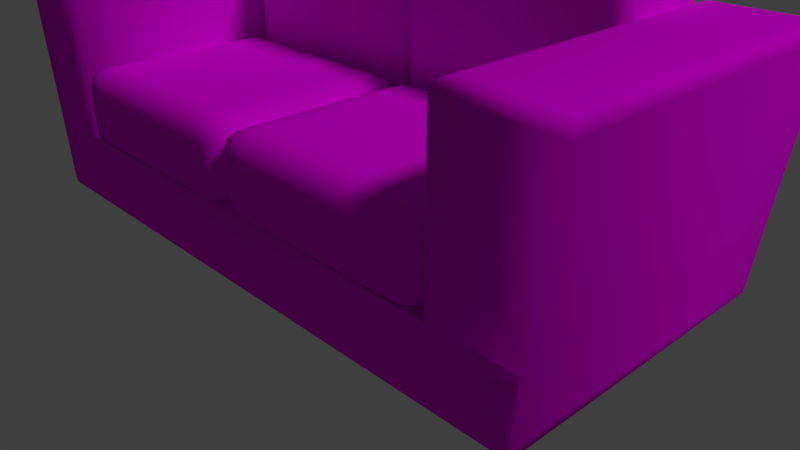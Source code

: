 # Source: sofa.blend  (saved by Blender 2.78.0; exported with 4.5.12 LTS)
import bpy
from mathutils import Matrix  # noqa: F401  (used for matrix-valued properties, if any)

bpy.ops.wm.read_factory_settings(use_empty=True)
scene = bpy.context.scene
scene.name = 'Scene'

# ---- collections
col_collection_1 = bpy.data.collections.new('Collection 1'); scene.collection.children.link(col_collection_1)

# ---- images (referenced by path relative to the original .blend; pixels are not part of the script)
import os
ASSET_DIR = os.environ.get("B2B_ASSET_DIR", "")  # directory of the original .blend (textures are referenced by path, not embedded)
HERE = os.path.dirname(os.path.abspath(__file__))  # packed textures are extracted next to this script under _unpacked/

def load_image(name, relpath, width, height, colorspace="sRGB"):
    """Load a texture the original file referenced (path relative to the .blend, or extracted next to this script)."""
    p = next((c for c in (os.path.join(HERE, relpath), os.path.join(ASSET_DIR, relpath)) if relpath and os.path.exists(c)), "")
    if p:
        img = bpy.data.images.load(p, check_existing=True)
        img.name = name
    else:  # same state as the original file: an image datablock whose file is absent (Cycles renders it pink)
        img = bpy.data.images.new(name, width, height)
        img.source = "FILE"
        img.filepath = "//" + (relpath or name)
    img.colorspace_settings.name = colorspace
    return img
img_untitled = load_image('Untitled', 'SinisterSofaTile.png', 1024, 1024, 'sRGB')

# ---- materials (node trees are filled in below, after node groups)
mat_material = bpy.data.materials.new('Material')
mat_material.alpha_threshold = 0.0
mat_material.roughness = 0.5
mat_material.line_color = (0.0, 0.0, 0.0, 1.0)

# ---- material node trees
mat_material.use_nodes = True; mat_material.node_tree.nodes.clear()
_N = mat_material.node_tree.nodes; _L = mat_material.node_tree.links
n0 = _N.new('ShaderNodeOutputMaterial'); n0.name = 'Material Output'; n0.location = (300, 300)
n1 = _N.new('ShaderNodeBsdfDiffuse'); n1.name = 'Diffuse BSDF'; n1.location = (10, 300)
n2 = _N.new('ShaderNodeTexImage'); n2.name = 'Image Texture'; n2.location = (-180, 300)
n2.width = 140
n2.image = img_untitled
_L.new(n1.outputs[0], n0.inputs[0])
_L.new(n2.outputs[0], n1.inputs[0])
n0.is_active_output = True

# ---- world
world_world = bpy.data.worlds.new('World'); scene.world = world_world
world_world.color = (0.05088, 0.05088, 0.05088)
world_world.use_sun_shadow = False
world_world.sun_shadow_jitter_overblur = 0.0
world_world.cycles.sampling_method = 'MANUAL'

# ---- cameras
cam_camera = bpy.data.cameras.new('Camera')
cam_camera.clip_end = 100.0
cam_camera.lens = 35.0
cam_camera.sensor_width = 32.0
cam_camera.sensor_height = 18.0
cam_camera.ortho_scale = 7.314
cam_camera.dof.focus_distance = 0.0

# ---- lights
light_lamp = bpy.data.lights.new('Lamp', 'SUN')
light_lamp.transmission_factor = 0.0
light_lamp.cutoff_distance = 30.0
light_lamp.angle = 0.1993
light_lamp.energy = 1.0
light_lamp.shadow_buffer_clip_start = 1.001
light_lamp.shadow_soft_size = 0.1
light_lamp.shadow_cascade_max_distance = 1000.0

# ---- meshes
me_base = bpy.data.meshes.new('Base')
me_base.from_pydata([(-3.0, -2.0, 1.0), (-3.0, 2.0, 0.0), (-4.108, -2.0, 1.0), (-4.108, 2.0, 1.0), (-3.0, 0.6, 0.0), (-4.108, 0.6, 1.0), (-3.0, 0.6, 3.036), (-3.165, 0.6, 3.2), (-3.022, 0.6, 3.118), (-3.082, 0.6, 3.178), (-3.165, -1.835, 3.2), (-3.0, -2.0, 3.036), (-3.082, -1.918, 3.178), (-3.022, -1.978, 3.118), (-3.165, 1.835, 3.2), (-3.0, 2.0, 3.036), (-3.082, 1.918, 3.178), (-3.022, 1.978, 3.118), (-4.354, 2.0, 3.036), (-4.209, 1.835, 3.2), (-4.342, 1.978, 3.118), (-4.289, 1.918, 3.178), (-4.209, -1.835, 3.2), (-4.354, -2.0, 3.036), (-4.289, -1.918, 3.178), (-4.342, -1.978, 3.118), (-4.354, 0.6, 3.036), (-4.209, 0.6, 3.2), (-4.342, 0.6, 3.118), (-4.289, 0.6, 3.178), (-3.788, -1.788, 0.0), (-4.023, -2.0, 0.2109), (-3.909, -1.908, 0.006917), (-4.003, -1.993, 0.09151), (-3.788, 2.0, 0.0), (-4.023, 2.0, 0.2109), (-3.909, 2.0, 0.006915), (-4.003, 2.0, 0.0915), (-3.0, -1.788, 0.0), (-3.0, -2.0, 0.2109), (-3.0, -1.908, 0.006917), (-3.0, -1.993, 0.09151), (-3.788, 0.6, 0.0), (-4.023, 0.6, 0.2109), (-3.909, 0.6, 0.006917), (-4.003, 0.6, 0.09151), (3.0, -2.0, 1.0), (3.0, 2.0, 0.0), (4.108, -2.0, 1.0), (4.108, 2.0, 1.0), (0.0, 2.0, 0.0), (0.0, -2.0, 1.0), (3.0, 0.6, 0.0), (4.108, 0.6, 1.0), (0.0, 0.6, 0.0), (3.0, 0.6, 3.036), (3.165, 0.6, 3.2), (3.022, 0.6, 3.118), (3.082, 0.6, 3.178), (3.165, -1.835, 3.2), (3.0, -2.0, 3.036), (3.082, -1.918, 3.178), (3.022, -1.978, 3.118), (3.165, 1.835, 3.2), (3.0, 2.0, 3.036), (3.082, 1.918, 3.178), (3.022, 1.978, 3.118), (4.354, 2.0, 3.036), (4.209, 1.835, 3.2), (4.342, 1.978, 3.118), (4.289, 1.918, 3.178), (4.209, -1.835, 3.2), (4.354, -2.0, 3.036), (4.289, -1.918, 3.178), (4.342, -1.978, 3.118), (4.354, 0.6, 3.036), (4.209, 0.6, 3.2), (4.342, 0.6, 3.118), (4.289, 0.6, 3.178), (3.788, -1.788, 0.0), (4.023, -2.0, 0.2109), (3.909, -1.908, 0.006917), (4.003, -1.993, 0.09151), (3.788, 2.0, 0.0), (4.023, 2.0, 0.2109), (3.909, 2.0, 0.006915), (4.003, 2.0, 0.0915), (3.0, -1.788, 0.0), (3.0, -2.0, 0.2109), (3.0, -1.908, 0.006917), (3.0, -1.993, 0.09151), (0.0, -2.0, 0.2109), (0.0, -1.788, 0.0), (0.0, -1.993, 0.09151), (0.0, -1.908, 0.006918), (3.788, 0.6, 0.0), (4.023, 0.6, 0.2109), (3.909, 0.6, 0.006917), (4.003, 0.6, 0.09151), (-3.0, 1.668, 1.0), (-2.668, 2.0, 1.0), (-3.0, 2.0, 0.6676), (-3.332, 2.0, 1.0), (-3.0, 2.0, 1.332), (-2.989, 1.856, 1.0), (-2.856, 1.989, 1.0), (-2.668, 0.6, 1.0), (-3.0, 0.9324, 1.0), (-3.0, 0.6, 1.332), (-3.0, 0.2676, 1.0), (-2.856, 0.6109, 1.0), (-2.989, 0.7442, 1.0), (-3.0, 0.9324, 3.453), (-2.668, 0.6, 3.453), (-2.668, 0.9324, 3.785), (-2.988, 0.7393, 3.453), (-2.988, 0.9324, 3.646), (-2.972, 0.7358, 3.649), (-2.668, 0.612, 3.646), (-2.861, 0.6121, 3.453), (-2.864, 0.6275, 3.649), (-2.861, 0.9324, 3.773), (-2.668, 0.7393, 3.773), (-2.864, 0.7358, 3.758), (-3.0, 1.668, 3.453), (-2.668, 2.0, 3.785), (-2.989, 1.856, 3.641), (-2.856, 1.989, 3.774), (2.668, 2.0, 1.0), (3.0, 1.668, 1.0), (3.0, 2.0, 1.332), (3.332, 2.0, 1.0), (3.0, 2.0, 0.6676), (2.856, 1.989, 1.0), (2.989, 1.856, 1.0), (-0.3324, 2.0, 1.0), (0.3324, 2.0, 1.0), (1.222e-10, 1.952, 0.7956), (-0.1044, 1.952, 1.109), (0.1044, 1.952, 1.109), (3.0, 0.9324, 1.0), (2.668, 0.6, 1.0), (3.0, 0.2676, 1.0), (3.0, 0.6, 1.332), (2.989, 0.7442, 1.0), (2.856, 0.6109, 1.0), (0.3324, 0.6, 1.0), (-0.3324, 0.6, 1.0), (0.1044, 0.6326, 1.109), (-0.1044, 0.6326, 1.109), (0.3324, 2.0, 3.785), (-0.3324, 2.0, 3.785), (0.1044, 1.952, 3.734), (-0.1044, 1.952, 3.734), (0.3324, 0.9324, 3.785), (-0.3324, 0.9324, 3.785), (-0.3324, 0.6, 3.453), (0.3324, 0.6, 3.453), (0.1044, 0.9459, 3.734), (0.3324, 0.7393, 3.773), (0.1044, 0.7547, 3.72), (-0.3324, 0.7448, 3.764), (-0.1044, 0.9459, 3.734), (-0.1044, 0.7547, 3.72), (-0.1044, 0.6326, 3.421), (-0.3324, 0.6121, 3.646), (-0.1044, 0.6464, 3.612), (0.3324, 0.6212, 3.64), (0.1044, 0.6326, 3.421), (0.1044, 0.6464, 3.612), (3.0, 0.9324, 3.453), (2.668, 0.9324, 3.785), (2.668, 0.6, 3.453), (2.988, 0.9324, 3.646), (2.988, 0.7393, 3.453), (2.972, 0.7358, 3.649), (2.668, 0.7393, 3.773), (2.861, 0.9324, 3.773), (2.864, 0.7358, 3.758), (2.861, 0.612, 3.453), (2.668, 0.6121, 3.646), (2.864, 0.6275, 3.649), (3.0, 1.668, 3.453), (2.668, 2.0, 3.785), (2.989, 1.856, 3.641), (2.856, 1.989, 3.774), (1.955e-09, 1.722, 1.642), (1.259e-08, 0.9602, 3.629), (1.259e-08, 0.8154, 3.619), (7.273e-09, 0.7229, 3.392), (7.273e-09, 0.7334, 3.537), (1.955e-09, 1.722, 3.629), (-3.362e-09, 0.7229, 1.642), (-3.5, -1.266, 0.0), (-3.546, -1.27, 0.0), (-3.59, -1.284, 0.0), (-3.63, -1.305, 0.0), (-3.665, -1.335, 0.0), (-3.695, -1.37, 0.0), (-3.716, -1.41, 0.0), (-3.73, -1.454, 0.0), (-3.734, -1.5, 0.0), (-3.73, -1.546, 0.0), (-3.716, -1.59, 0.0), (-3.695, -1.63, 0.0), (-3.665, -1.665, 0.0), (-3.63, -1.695, 0.0), (-3.59, -1.716, 0.0), (-3.546, -1.73, 0.0), (-3.5, -1.734, 0.0), (-3.454, -1.73, 0.0), (-3.41, -1.716, 0.0), (-3.37, -1.695, 0.0), (-3.335, -1.665, 0.0), (-3.305, -1.63, 0.0), (-3.284, -1.59, 0.0), (-3.27, -1.546, 0.0), (-3.266, -1.5, 0.0), (-3.27, -1.454, 0.0), (-3.284, -1.41, 0.0), (-3.305, -1.37, 0.0), (-3.335, -1.335, 0.0), (-3.37, -1.305, 0.0), (-3.41, -1.284, 0.0), (-3.454, -1.27, 0.0), (-3.5, -1.339, -0.1724), (-3.531, -1.342, -0.1724), (-3.562, -1.351, -0.1724), (-3.59, -1.366, -0.1724), (-3.614, -1.386, -0.1724), (-3.634, -1.41, -0.1724), (-3.649, -1.438, -0.1724), (-3.658, -1.469, -0.1724), (-3.661, -1.5, -0.1724), (-3.658, -1.531, -0.1724), (-3.649, -1.562, -0.1724), (-3.634, -1.59, -0.1724), (-3.614, -1.614, -0.1724), (-3.59, -1.634, -0.1724), (-3.562, -1.649, -0.1724), (-3.531, -1.658, -0.1724), (-3.5, -1.661, -0.1724), (-3.469, -1.658, -0.1724), (-3.438, -1.649, -0.1724), (-3.41, -1.634, -0.1724), (-3.386, -1.614, -0.1724), (-3.366, -1.59, -0.1724), (-3.351, -1.562, -0.1724), (-3.342, -1.531, -0.1724), (-3.339, -1.5, -0.1724), (-3.342, -1.469, -0.1724), (-3.351, -1.438, -0.1724), (-3.366, -1.41, -0.1724), (-3.386, -1.386, -0.1724), (-3.41, -1.366, -0.1724), (-3.438, -1.351, -0.1724), (-3.469, -1.342, -0.1724), (-3.5, -1.5, -0.1724), (3.5, -1.266, 0.0), (3.546, -1.27, 0.0), (3.59, -1.284, 0.0), (3.63, -1.305, 0.0), (3.665, -1.335, 0.0), (3.695, -1.37, 0.0), (3.716, -1.41, 0.0), (3.73, -1.454, 0.0), (3.734, -1.5, 0.0), (3.73, -1.546, 0.0), (3.716, -1.59, 0.0), (3.695, -1.63, 0.0), (3.665, -1.665, 0.0), (3.63, -1.695, 0.0), (3.59, -1.716, 0.0), (3.546, -1.73, 0.0), (3.5, -1.734, 0.0), (3.454, -1.73, 0.0), (3.41, -1.716, 0.0), (3.37, -1.695, 0.0), (3.335, -1.665, 0.0), (3.305, -1.63, 0.0), (3.284, -1.59, 0.0), (3.27, -1.546, 0.0), (3.266, -1.5, 0.0), (3.27, -1.454, 0.0), (3.284, -1.41, 0.0), (3.305, -1.37, 0.0), (3.335, -1.335, 0.0), (3.37, -1.305, 0.0), (3.41, -1.284, 0.0), (3.454, -1.27, 0.0), (3.5, -1.339, -0.1724), (3.531, -1.342, -0.1724), (3.562, -1.351, -0.1724), (3.59, -1.366, -0.1724), (3.614, -1.386, -0.1724), (3.634, -1.41, -0.1724), (3.649, -1.438, -0.1724), (3.658, -1.469, -0.1724), (3.661, -1.5, -0.1724), (3.658, -1.531, -0.1724), (3.649, -1.562, -0.1724), (3.634, -1.59, -0.1724), (3.614, -1.614, -0.1724), (3.59, -1.634, -0.1724), (3.562, -1.649, -0.1724), (3.531, -1.658, -0.1724), (3.5, -1.661, -0.1724), (3.469, -1.658, -0.1724), (3.438, -1.649, -0.1724), (3.41, -1.634, -0.1724), (3.386, -1.614, -0.1724), (3.366, -1.59, -0.1724), (3.351, -1.562, -0.1724), (3.342, -1.531, -0.1724), (3.339, -1.5, -0.1724), (3.342, -1.469, -0.1724), (3.351, -1.438, -0.1724), (3.366, -1.41, -0.1724), (3.386, -1.386, -0.1724), (3.41, -1.366, -0.1724), (3.438, -1.351, -0.1724), (3.469, -1.342, -0.1724), (3.5, -1.5, -0.1724), (-3.5, 1.266, 0.0), (-3.546, 1.27, 0.0), (-3.59, 1.284, 0.0), (-3.63, 1.305, 0.0), (-3.665, 1.335, 0.0), (-3.695, 1.37, 0.0), (-3.716, 1.41, 0.0), (-3.73, 1.454, 0.0), (-3.734, 1.5, 0.0), (-3.73, 1.546, 0.0), (-3.716, 1.59, 0.0), (-3.695, 1.63, 0.0), (-3.665, 1.665, 0.0), (-3.63, 1.695, 0.0), (-3.59, 1.716, 0.0), (-3.546, 1.73, 0.0), (-3.5, 1.734, 0.0), (-3.454, 1.73, 0.0), (-3.41, 1.716, 0.0), (-3.37, 1.695, 0.0), (-3.335, 1.665, 0.0), (-3.305, 1.63, 0.0), (-3.284, 1.59, 0.0), (-3.27, 1.546, 0.0), (-3.266, 1.5, 0.0), (-3.27, 1.454, 0.0), (-3.284, 1.41, 0.0), (-3.305, 1.37, 0.0), (-3.335, 1.335, 0.0), (-3.37, 1.305, 0.0), (-3.41, 1.284, 0.0), (-3.454, 1.27, 0.0), (-3.5, 1.339, -0.1724), (-3.531, 1.342, -0.1724), (-3.562, 1.351, -0.1724), (-3.59, 1.366, -0.1724), (-3.614, 1.386, -0.1724), (-3.634, 1.41, -0.1724), (-3.649, 1.438, -0.1724), (-3.658, 1.469, -0.1724), (-3.661, 1.5, -0.1724), (-3.658, 1.531, -0.1724), (-3.649, 1.562, -0.1724), (-3.634, 1.59, -0.1724), (-3.614, 1.614, -0.1724), (-3.59, 1.634, -0.1724), (-3.562, 1.649, -0.1724), (-3.531, 1.658, -0.1724), (-3.5, 1.661, -0.1724), (-3.469, 1.658, -0.1724), (-3.438, 1.649, -0.1724), (-3.41, 1.634, -0.1724), (-3.386, 1.614, -0.1724), (-3.366, 1.59, -0.1724), (-3.351, 1.562, -0.1724), (-3.342, 1.531, -0.1724), (-3.339, 1.5, -0.1724), (-3.342, 1.469, -0.1724), (-3.351, 1.438, -0.1724), (-3.366, 1.41, -0.1724), (-3.386, 1.386, -0.1724), (-3.41, 1.366, -0.1724), (-3.438, 1.351, -0.1724), (-3.469, 1.342, -0.1724), (-3.5, 1.5, -0.1724), (3.5, 1.266, 0.0), (3.546, 1.27, 0.0), (3.59, 1.284, 0.0), (3.63, 1.305, 0.0), (3.665, 1.335, 0.0), (3.695, 1.37, 0.0), (3.716, 1.41, 0.0), (3.73, 1.454, 0.0), (3.734, 1.5, 0.0), (3.73, 1.546, 0.0), (3.716, 1.59, 0.0), (3.695, 1.63, 0.0), (3.665, 1.665, 0.0), (3.63, 1.695, 0.0), (3.59, 1.716, 0.0), (3.546, 1.73, 0.0), (3.5, 1.734, 0.0), (3.454, 1.73, 0.0), (3.41, 1.716, 0.0), (3.37, 1.695, 0.0), (3.335, 1.665, 0.0), (3.305, 1.63, 0.0), (3.284, 1.59, 0.0), (3.27, 1.546, 0.0), (3.266, 1.5, 0.0), (3.27, 1.454, 0.0), (3.284, 1.41, 0.0), (3.305, 1.37, 0.0), (3.335, 1.335, 0.0), (3.37, 1.305, 0.0), (3.41, 1.284, 0.0), (3.454, 1.27, 0.0), (3.5, 1.339, -0.1724), (3.531, 1.342, -0.1724), (3.562, 1.351, -0.1724), (3.59, 1.366, -0.1724), (3.614, 1.386, -0.1724), (3.634, 1.41, -0.1724), (3.649, 1.438, -0.1724), (3.658, 1.469, -0.1724), (3.661, 1.5, -0.1724), (3.658, 1.531, -0.1724), (3.649, 1.562, -0.1724), (3.634, 1.59, -0.1724), (3.614, 1.614, -0.1724), (3.59, 1.634, -0.1724), (3.562, 1.649, -0.1724), (3.531, 1.658, -0.1724), (3.5, 1.661, -0.1724), (3.469, 1.658, -0.1724), (3.438, 1.649, -0.1724), (3.41, 1.634, -0.1724), (3.386, 1.614, -0.1724), (3.366, 1.59, -0.1724), (3.351, 1.562, -0.1724), (3.342, 1.531, -0.1724), (3.339, 1.5, -0.1724), (3.342, 1.469, -0.1724), (3.351, 1.438, -0.1724), (3.366, 1.41, -0.1724), (3.386, 1.386, -0.1724), (3.41, 1.366, -0.1724), (3.438, 1.351, -0.1724), (3.469, 1.342, -0.1724), (3.5, 1.5, -0.1724), (-2.532, -1.659, 1.0), (-2.532, -2.127, 1.468), (-3.0, -1.659, 1.468), (-2.532, -1.861, 1.005), (-2.532, -2.049, 1.079), (-2.734, -1.659, 1.005), (-2.747, -1.875, 1.014), (-2.74, -2.044, 1.084), (-2.881, -2.009, 1.119), (-2.733, -2.122, 1.468), (-2.921, -2.049, 1.468), (-2.532, -2.122, 1.266), (-2.747, -2.113, 1.253), (-2.916, -2.044, 1.26), (-2.995, -1.659, 1.267), (-2.921, -1.659, 1.079), (-2.995, -1.861, 1.468), (-2.986, -1.875, 1.253), (-2.916, -1.867, 1.084), (-2.532, -2.127, 1.534), (-2.532, -1.659, 2.002), (-3.0, -1.659, 1.534), (-2.532, -2.122, 1.735), (-2.532, -2.049, 1.923), (-2.734, -2.122, 1.534), (-2.747, -2.113, 1.749), (-2.74, -2.044, 1.918), (-2.881, -2.009, 1.883), (-2.733, -1.659, 1.996), (-2.921, -1.659, 1.923), (-2.532, -1.861, 1.996), (-2.747, -1.875, 1.988), (-2.916, -1.867, 1.918), (-2.995, -1.861, 1.534), (-2.921, -2.049, 1.534), (-2.995, -1.659, 1.735), (-2.986, -1.875, 1.749), (-2.916, -2.044, 1.742), (-2.532, 0.1268, 1.0), (-3.0, 0.1268, 1.468), (-2.532, 0.5948, 1.468), (-2.733, 0.1268, 1.005), (-2.921, 0.1268, 1.079), (-2.532, 0.3284, 1.005), (-2.747, 0.342, 1.014), (-2.916, 0.3347, 1.084), (-2.881, 0.4763, 1.119), (-2.995, 0.3283, 1.468), (-2.921, 0.516, 1.468), (-2.995, 0.1268, 1.266), (-2.986, 0.342, 1.253), (-2.916, 0.5111, 1.26), (-2.532, 0.5895, 1.267), (-2.532, 0.516, 1.079), (-2.734, 0.5895, 1.468), (-2.747, 0.5809, 1.253), (-2.74, 0.5111, 1.084), (-2.532, 0.1268, 2.002), (-2.532, 0.5948, 1.534), (-3.0, 0.1268, 1.534), (-2.532, 0.3283, 1.996), (-2.532, 0.516, 1.923), (-2.734, 0.1268, 1.996), (-2.747, 0.342, 1.988), (-2.74, 0.5111, 1.918), (-2.881, 0.4763, 1.883), (-2.733, 0.5895, 1.534), (-2.921, 0.516, 1.534), (-2.532, 0.5895, 1.735), (-2.747, 0.5809, 1.749), (-2.916, 0.5111, 1.742), (-2.995, 0.1268, 1.735), (-2.921, 0.1268, 1.923), (-2.995, 0.3284, 1.534), (-2.986, 0.342, 1.749), (-2.916, 0.3347, 1.918), (-0.4681, -1.659, 1.0), (-0.4681, -2.127, 1.468), (-0.2666, -1.659, 1.005), (-0.0788, -1.659, 1.079), (-0.4681, -1.861, 1.005), (-0.2528, -1.875, 1.014), (-0.08378, -1.867, 1.084), (-0.1186, -2.009, 1.119), (-0.005317, -1.861, 1.468), (-0.0788, -2.049, 1.468), (-0.005327, -1.659, 1.266), (-0.01398, -1.875, 1.253), (-0.08378, -2.044, 1.26), (-0.4681, -2.122, 1.267), (-0.4681, -2.049, 1.079), (-0.2665, -2.122, 1.468), (-0.2528, -2.113, 1.253), (-0.2601, -2.044, 1.084), (-0.4681, -1.659, 2.002), (-0.4681, -2.127, 1.534), (-0.4681, -1.861, 1.996), (-0.4681, -2.049, 1.923), (-0.2665, -1.659, 1.996), (-0.2528, -1.875, 1.988), (-0.2601, -2.044, 1.918), (-0.1186, -2.009, 1.883), (-0.2666, -2.122, 1.534), (-0.0788, -2.049, 1.534), (-0.4681, -2.122, 1.735), (-0.2528, -2.113, 1.749), (-0.08378, -2.044, 1.742), (-0.005317, -1.659, 1.735), (-0.0788, -1.659, 1.923), (-0.005327, -1.861, 1.534), (-0.01398, -1.875, 1.749), (-0.08378, -1.867, 1.918), (-0.4681, 0.1268, 1.0), (-0.4681, 0.5948, 1.468), (-0.4681, 0.3283, 1.005), (-0.4681, 0.516, 1.079), (-0.2665, 0.1268, 1.005), (-0.2528, 0.342, 1.014), (-0.2601, 0.5111, 1.084), (-0.1186, 0.4763, 1.119), (-0.2666, 0.5895, 1.468), (-0.0788, 0.516, 1.468), (-0.4681, 0.5895, 1.266), (-0.2528, 0.5809, 1.253), (-0.08378, 0.5111, 1.26), (-0.005317, 0.1268, 1.267), (-0.0788, 0.1268, 1.079), (-0.005327, 0.3284, 1.468), (-0.01398, 0.342, 1.253), (-0.08378, 0.3347, 1.084), (-0.4681, 0.1268, 2.002), (-0.4681, 0.5948, 1.534), (-0.2666, 0.1268, 1.996), (-0.0788, 0.1268, 1.923), (-0.4681, 0.3284, 1.996), (-0.2528, 0.342, 1.988), (-0.08378, 0.3347, 1.918), (-0.1186, 0.4763, 1.883), (-0.005317, 0.3283, 1.534), (-0.0788, 0.516, 1.534), (-0.005327, 0.1268, 1.735), (-0.01398, 0.342, 1.749), (-0.08378, 0.5111, 1.742), (-0.4681, 0.5895, 1.735), (-0.4681, 0.516, 1.923), (-0.2665, 0.5895, 1.534), (-0.2528, 0.5809, 1.749), (-0.2601, 0.5111, 1.918), (2.532, -1.659, 1.0), (2.532, -2.127, 1.468), (3.0, -1.659, 1.468), (2.532, -1.861, 1.005), (2.532, -2.049, 1.079), (2.734, -1.659, 1.005), (2.747, -1.875, 1.014), (2.74, -2.044, 1.084), (2.881, -2.009, 1.119), (2.733, -2.122, 1.468), (2.921, -2.049, 1.468), (2.532, -2.122, 1.266), (2.747, -2.113, 1.253), (2.916, -2.044, 1.26), (2.995, -1.659, 1.267), (2.921, -1.659, 1.079), (2.995, -1.861, 1.468), (2.986, -1.875, 1.253), (2.916, -1.867, 1.084), (2.532, -2.127, 1.534), (2.532, -1.659, 2.002), (3.0, -1.659, 1.534), (2.532, -2.122, 1.735), (2.532, -2.049, 1.923), (2.734, -2.122, 1.534), (2.747, -2.113, 1.749), (2.74, -2.044, 1.918), (2.881, -2.009, 1.883), (2.733, -1.659, 1.996), (2.921, -1.659, 1.923), (2.532, -1.861, 1.996), (2.747, -1.875, 1.988), (2.916, -1.867, 1.918), (2.995, -1.861, 1.534), (2.921, -2.049, 1.534), (2.995, -1.659, 1.735), (2.986, -1.875, 1.749), (2.916, -2.044, 1.742), (2.532, 0.1268, 1.0), (3.0, 0.1268, 1.468), (2.532, 0.5948, 1.468), (2.733, 0.1268, 1.005), (2.921, 0.1268, 1.079), (2.532, 0.3284, 1.005), (2.747, 0.342, 1.014), (2.916, 0.3347, 1.084), (2.881, 0.4763, 1.119), (2.995, 0.3283, 1.468), (2.921, 0.516, 1.468), (2.995, 0.1268, 1.266), (2.986, 0.342, 1.253), (2.916, 0.5111, 1.26), (2.532, 0.5895, 1.267), (2.532, 0.516, 1.079), (2.734, 0.5895, 1.468), (2.747, 0.5809, 1.253), (2.74, 0.5111, 1.084), (2.532, 0.1268, 2.002), (2.532, 0.5948, 1.534), (3.0, 0.1268, 1.534), (2.532, 0.3283, 1.996), (2.532, 0.516, 1.923), (2.734, 0.1268, 1.996), (2.747, 0.342, 1.988), (2.74, 0.5111, 1.918), (2.881, 0.4763, 1.883), (2.733, 0.5895, 1.534), (2.921, 0.516, 1.534), (2.532, 0.5895, 1.735), (2.747, 0.5809, 1.749), (2.916, 0.5111, 1.742), (2.995, 0.1268, 1.735), (2.921, 0.1268, 1.923), (2.995, 0.3284, 1.534), (2.986, 0.342, 1.749), (2.916, 0.3347, 1.918), (0.4681, -1.659, 1.0), (0.0, -1.659, 1.468), (0.4681, -2.127, 1.468), (0.2666, -1.659, 1.005), (0.0788, -1.659, 1.079), (0.4681, -1.861, 1.005), (0.2528, -1.875, 1.014), (0.08378, -1.867, 1.084), (0.1186, -2.009, 1.119), (0.005317, -1.861, 1.468), (0.0788, -2.049, 1.468), (0.005327, -1.659, 1.266), (0.01398, -1.875, 1.253), (0.08378, -2.044, 1.26), (0.4681, -2.122, 1.267), (0.4681, -2.049, 1.079), (0.2665, -2.122, 1.468), (0.2528, -2.113, 1.253), (0.2601, -2.044, 1.084), (0.4681, -1.659, 2.002), (0.4681, -2.127, 1.534), (0.0, -1.659, 1.534), (0.4681, -1.861, 1.996), (0.4681, -2.049, 1.923), (0.2665, -1.659, 1.996), (0.2528, -1.875, 1.988), (0.2601, -2.044, 1.918), (0.1186, -2.009, 1.883), (0.2666, -2.122, 1.534), (0.0788, -2.049, 1.534), (0.4681, -2.122, 1.735), (0.2528, -2.113, 1.749), (0.08378, -2.044, 1.742), (0.005317, -1.659, 1.735), (0.0788, -1.659, 1.923), (0.005327, -1.861, 1.534), (0.01398, -1.875, 1.749), (0.08378, -1.867, 1.918), (0.4681, 0.1268, 1.0), (0.4681, 0.5948, 1.468), (0.0, 0.1268, 1.468), (0.4681, 0.3283, 1.005), (0.4681, 0.516, 1.079), (0.2665, 0.1268, 1.005), (0.2528, 0.342, 1.014), (0.2601, 0.5111, 1.084), (0.1186, 0.4763, 1.119), (0.2666, 0.5895, 1.468), (0.0788, 0.516, 1.468), (0.4681, 0.5895, 1.266), (0.2528, 0.5809, 1.253), (0.08378, 0.5111, 1.26), (0.005317, 0.1268, 1.267), (0.0788, 0.1268, 1.079), (0.005327, 0.3284, 1.468), (0.01398, 0.342, 1.253), (0.08378, 0.3347, 1.084), (0.4681, 0.1268, 2.002), (0.0, 0.1268, 1.534), (0.4681, 0.5948, 1.534), (0.2666, 0.1268, 1.996), (0.0788, 0.1268, 1.923), (0.4681, 0.3284, 1.996), (0.2528, 0.342, 1.988), (0.08378, 0.3347, 1.918), (0.1186, 0.4763, 1.883), (0.005317, 0.3283, 1.534), (0.0788, 0.516, 1.534), (0.005327, 0.1268, 1.735), (0.01398, 0.342, 1.749), (0.08378, 0.5111, 1.742), (0.4681, 0.5895, 1.735), (0.4681, 0.516, 1.923), (0.2665, 0.5895, 1.534), (0.2528, 0.5809, 1.749), (0.2601, 0.5111, 1.918)], [(135, 147), (146, 136)], [(1, 4, 42, 34), (5, 2, 23, 26), (31, 2, 5, 43), (135, 137, 50, 1, 101, 100), (91, 51, 0, 39), (108, 107, 99, 103, 15, 6), (54, 92, 38, 4), (103, 102, 3, 18, 15), (4, 38, 30, 42), (50, 54, 4, 1), (43, 5, 3, 35), (2, 0, 11, 23), (3, 5, 26, 18), (156, 113, 106, 147), (107, 112, 124, 99), (0, 109, 108, 6, 11), (9, 12, 13, 8), (8, 13, 11, 6), (15, 18, 20, 17), (17, 20, 21, 16), (12, 24, 25, 13), (13, 25, 23, 11), (29, 21, 20, 28), (28, 20, 18, 26), (16, 9, 8, 17), (17, 8, 6, 15), (24, 29, 28, 25), (25, 28, 26, 23), (135, 100, 125, 151), (155, 151, 125, 114), (39, 31, 33, 41), (41, 33, 32, 40), (40, 32, 30, 38), (43, 35, 37, 45), (45, 37, 36, 44), (44, 36, 34, 42), (91, 39, 41, 93), (93, 41, 40, 94), (94, 40, 38, 92), (31, 43, 45, 33), (33, 45, 44, 32), (32, 44, 42, 30), (39, 0, 2, 31), (19, 14, 16, 21), (19, 21, 29, 27), (7, 9, 16, 14), (10, 12, 9, 7), (24, 12, 10, 22), (22, 27, 29, 24), (7, 27, 22, 10), (19, 27, 7, 14), (137, 136, 128, 132, 47, 50), (47, 83, 95, 52), (53, 75, 72, 48), (80, 96, 53, 48), (140, 143, 55, 64, 130, 129), (91, 88, 46, 51), (46, 60, 55, 143, 142), (54, 52, 87, 92), (136, 150, 183, 128), (52, 95, 79, 87), (50, 47, 52, 54), (96, 84, 49, 53), (48, 72, 60, 46), (49, 67, 75, 53), (157, 146, 141, 172), (140, 129, 182, 170), (132, 131, 49, 84, 86, 85, 83, 47), (58, 57, 62, 61), (57, 55, 60, 62), (64, 66, 69, 67), (66, 65, 70, 69), (61, 62, 74, 73), (62, 60, 72, 74), (78, 77, 69, 70), (77, 75, 67, 69), (65, 66, 57, 58), (66, 64, 55, 57), (73, 74, 77, 78), (74, 72, 75, 77), (131, 130, 64, 67, 49), (154, 171, 183, 150), (88, 90, 82, 80), (90, 89, 81, 82), (89, 87, 79, 81), (96, 98, 86, 84), (98, 97, 85, 86), (97, 95, 83, 85), (91, 93, 90, 88), (93, 94, 89, 90), (94, 92, 87, 89), (80, 82, 98, 96), (82, 81, 97, 98), (81, 79, 95, 97), (88, 80, 48, 46), (68, 70, 65, 63), (68, 76, 78, 70), (56, 63, 65, 58), (59, 56, 58, 61), (73, 71, 59, 61), (71, 73, 78, 76), (56, 59, 71, 76), (68, 63, 56, 76), (99, 104, 105, 100, 101, 102, 103), (106, 110, 111, 107, 108, 109), (112, 115, 117, 116), (115, 119, 120, 117), (113, 118, 120, 119), (118, 122, 123, 120), (114, 121, 123, 122), (121, 116, 117, 123), (117, 120, 123), (128, 133, 134, 129, 130, 131, 132), (135, 138, 137), (138, 186, 139, 137), (139, 136, 137), (140, 144, 145, 141, 142, 143), (154, 158, 160, 159), (187, 162, 163, 188), (155, 161, 163, 162), (161, 165, 166, 163), (156, 164, 166, 165), (189, 168, 169, 190), (157, 167, 169, 168), (167, 159, 160, 169), (188, 163, 166, 190), (170, 173, 175, 174), (173, 177, 178, 175), (171, 176, 178, 177), (176, 180, 181, 178), (172, 179, 181, 180), (179, 174, 175, 181), (175, 178, 181), (154, 150, 152, 158), (187, 191, 153, 162), (162, 153, 151, 155), (124, 112, 116, 126), (126, 116, 121, 127), (127, 121, 114, 125), (135, 151, 153, 138), (186, 191, 152, 139), (139, 152, 150, 136), (99, 124, 126, 104), (104, 126, 127, 105), (105, 127, 125, 100), (155, 114, 122, 161), (161, 122, 118, 165), (165, 118, 113, 156), (146, 157, 168, 148), (192, 189, 164, 149), (149, 164, 156, 147), (112, 107, 111, 115), (115, 111, 110, 119), (119, 110, 106, 113), (183, 171, 177, 185), (185, 177, 173, 184), (184, 173, 170, 182), (128, 183, 185, 133), (133, 185, 184, 134), (134, 184, 182, 129), (157, 172, 180, 167), (167, 180, 176, 159), (159, 176, 171, 154), (172, 141, 145, 179), (179, 145, 144, 174), (174, 144, 140, 170), (102, 101, 1, 34, 36, 37, 35, 3), (148, 168, 189, 192), (138, 153, 191, 186), (158, 152, 191, 187), (160, 188, 190, 169), (164, 189, 190, 166), (158, 187, 188, 160), (51, 46, 142, 109, 0), (213, 245, 246, 214), (200, 232, 233, 201), (214, 246, 247, 215), (201, 233, 234, 202), (215, 247, 248, 216), (202, 234, 235, 203), (216, 248, 249, 217), (203, 235, 236, 204), (217, 249, 250, 218), (204, 236, 237, 205), (218, 250, 251, 219), (205, 237, 238, 206), (219, 251, 252, 220), (206, 238, 239, 207), (193, 225, 226, 194), (220, 252, 253, 221), (207, 239, 240, 208), (194, 226, 227, 195), (221, 253, 254, 222), (208, 240, 241, 209), (195, 227, 228, 196), (222, 254, 255, 223), (209, 241, 242, 210), (196, 228, 229, 197), (223, 255, 256, 224), (210, 242, 243, 211), (197, 229, 230, 198), (224, 256, 225, 193), (211, 243, 244, 212), (198, 230, 231, 199), (212, 244, 245, 213), (199, 231, 232, 200), (226, 257, 227), (227, 257, 228), (228, 257, 229), (229, 257, 230), (230, 257, 231), (231, 257, 232), (232, 257, 233), (233, 257, 234), (234, 257, 235), (235, 257, 236), (236, 257, 237), (237, 257, 238), (238, 257, 239), (239, 257, 240), (240, 257, 241), (241, 257, 242), (242, 257, 243), (243, 257, 244), (244, 257, 245), (245, 257, 246), (246, 257, 247), (247, 257, 248), (248, 257, 249), (249, 257, 250), (250, 257, 251), (251, 257, 252), (252, 257, 253), (253, 257, 254), (254, 257, 255), (255, 257, 256), (256, 257, 225), (225, 257, 226), (278, 279, 311, 310), (265, 266, 298, 297), (279, 280, 312, 311), (266, 267, 299, 298), (280, 281, 313, 312), (267, 268, 300, 299), (281, 282, 314, 313), (268, 269, 301, 300), (282, 283, 315, 314), (269, 270, 302, 301), (283, 284, 316, 315), (270, 271, 303, 302), (284, 285, 317, 316), (271, 272, 304, 303), (258, 259, 291, 290), (285, 286, 318, 317), (272, 273, 305, 304), (259, 260, 292, 291), (286, 287, 319, 318), (273, 274, 306, 305), (260, 261, 293, 292), (287, 288, 320, 319), (274, 275, 307, 306), (261, 262, 294, 293), (288, 289, 321, 320), (275, 276, 308, 307), (262, 263, 295, 294), (289, 258, 290, 321), (276, 277, 309, 308), (263, 264, 296, 295), (277, 278, 310, 309), (264, 265, 297, 296), (291, 292, 322), (292, 293, 322), (293, 294, 322), (294, 295, 322), (295, 296, 322), (296, 297, 322), (297, 298, 322), (298, 299, 322), (299, 300, 322), (300, 301, 322), (301, 302, 322), (302, 303, 322), (303, 304, 322), (304, 305, 322), (305, 306, 322), (306, 307, 322), (307, 308, 322), (308, 309, 322), (309, 310, 322), (310, 311, 322), (311, 312, 322), (312, 313, 322), (313, 314, 322), (314, 315, 322), (315, 316, 322), (316, 317, 322), (317, 318, 322), (318, 319, 322), (319, 320, 322), (320, 321, 322), (321, 290, 322), (290, 291, 322), (343, 344, 376, 375), (330, 331, 363, 362), (344, 345, 377, 376), (331, 332, 364, 363), (345, 346, 378, 377), (332, 333, 365, 364), (346, 347, 379, 378), (333, 334, 366, 365), (347, 348, 380, 379), (334, 335, 367, 366), (348, 349, 381, 380), (335, 336, 368, 367), (349, 350, 382, 381), (336, 337, 369, 368), (323, 324, 356, 355), (350, 351, 383, 382), (337, 338, 370, 369), (324, 325, 357, 356), (351, 352, 384, 383), (338, 339, 371, 370), (325, 326, 358, 357), (352, 353, 385, 384), (339, 340, 372, 371), (326, 327, 359, 358), (353, 354, 386, 385), (340, 341, 373, 372), (327, 328, 360, 359), (354, 323, 355, 386), (341, 342, 374, 373), (328, 329, 361, 360), (342, 343, 375, 374), (329, 330, 362, 361), (356, 357, 387), (357, 358, 387), (358, 359, 387), (359, 360, 387), (360, 361, 387), (361, 362, 387), (362, 363, 387), (363, 364, 387), (364, 365, 387), (365, 366, 387), (366, 367, 387), (367, 368, 387), (368, 369, 387), (369, 370, 387), (370, 371, 387), (371, 372, 387), (372, 373, 387), (373, 374, 387), (374, 375, 387), (375, 376, 387), (376, 377, 387), (377, 378, 387), (378, 379, 387), (379, 380, 387), (380, 381, 387), (381, 382, 387), (382, 383, 387), (383, 384, 387), (384, 385, 387), (385, 386, 387), (386, 355, 387), (355, 356, 387), (408, 440, 441, 409), (395, 427, 428, 396), (409, 441, 442, 410), (396, 428, 429, 397), (410, 442, 443, 411), (397, 429, 430, 398), (411, 443, 444, 412), (398, 430, 431, 399), (412, 444, 445, 413), (399, 431, 432, 400), (413, 445, 446, 414), (400, 432, 433, 401), (414, 446, 447, 415), (401, 433, 434, 402), (388, 420, 421, 389), (415, 447, 448, 416), (402, 434, 435, 403), (389, 421, 422, 390), (416, 448, 449, 417), (403, 435, 436, 404), (390, 422, 423, 391), (417, 449, 450, 418), (404, 436, 437, 405), (391, 423, 424, 392), (418, 450, 451, 419), (405, 437, 438, 406), (392, 424, 425, 393), (419, 451, 420, 388), (406, 438, 439, 407), (393, 425, 426, 394), (407, 439, 440, 408), (394, 426, 427, 395), (421, 452, 422), (422, 452, 423), (423, 452, 424), (424, 452, 425), (425, 452, 426), (426, 452, 427), (427, 452, 428), (428, 452, 429), (429, 452, 430), (430, 452, 431), (431, 452, 432), (432, 452, 433), (433, 452, 434), (434, 452, 435), (435, 452, 436), (436, 452, 437), (437, 452, 438), (438, 452, 439), (439, 452, 440), (440, 452, 441), (441, 452, 442), (442, 452, 443), (443, 452, 444), (444, 452, 445), (445, 452, 446), (446, 452, 447), (447, 452, 448), (448, 452, 449), (449, 452, 450), (450, 452, 451), (451, 452, 420), (420, 452, 421), (530, 548, 472, 454), (583, 510, 473, 547), (455, 474, 512, 492), (493, 511, 584, 566), (453, 456, 459, 458), (456, 457, 460, 459), (458, 459, 471, 468), (459, 460, 461, 471), (454, 462, 465, 464), (462, 463, 466, 465), (464, 465, 460, 457), (465, 466, 461, 460), (455, 467, 470, 469), (467, 468, 471, 470), (469, 470, 466, 463), (470, 471, 461, 466), (472, 475, 478, 477), (475, 476, 479, 478), (477, 478, 490, 487), (478, 479, 480, 490), (473, 481, 484, 483), (481, 482, 485, 484), (483, 484, 479, 476), (484, 485, 480, 479), (474, 486, 489, 488), (486, 487, 490, 489), (488, 489, 485, 482), (489, 490, 480, 485), (491, 494, 497, 496), (494, 495, 498, 497), (496, 497, 509, 506), (497, 498, 499, 509), (492, 500, 503, 502), (500, 501, 504, 503), (502, 503, 498, 495), (503, 504, 499, 498), (493, 505, 508, 507), (505, 506, 509, 508), (507, 508, 504, 501), (508, 509, 499, 504), (510, 513, 516, 515), (513, 514, 517, 516), (515, 516, 528, 525), (516, 517, 518, 528), (511, 519, 522, 521), (519, 520, 523, 522), (521, 522, 517, 514), (522, 523, 518, 517), (512, 524, 527, 526), (524, 525, 528, 527), (526, 527, 523, 520), (527, 528, 518, 523), (529, 531, 534, 533), (531, 532, 535, 534), (533, 534, 546, 543), (534, 535, 536, 546), (678, 537, 540, 539), (537, 538, 541, 540), (539, 540, 535, 532), (540, 541, 536, 535), (530, 542, 545, 544), (542, 543, 546, 545), (544, 545, 541, 538), (545, 546, 536, 541), (547, 549, 552, 551), (549, 550, 553, 552), (551, 552, 564, 561), (552, 553, 554, 564), (548, 555, 558, 557), (555, 556, 559, 558), (557, 558, 553, 550), (558, 559, 554, 553), (698, 560, 563, 562), (560, 561, 564, 563), (562, 563, 559, 556), (563, 564, 554, 559), (565, 567, 570, 569), (567, 568, 571, 570), (569, 570, 582, 579), (570, 571, 572, 582), (566, 573, 576, 575), (573, 574, 577, 576), (575, 576, 571, 568), (576, 577, 572, 571), (717, 578, 581, 580), (578, 579, 582, 581), (580, 581, 577, 574), (581, 582, 572, 577), (583, 585, 588, 587), (585, 586, 589, 588), (587, 588, 600, 597), (588, 589, 590, 600), (735, 591, 594, 593), (591, 592, 595, 594), (593, 594, 589, 586), (594, 595, 590, 589), (584, 596, 599, 598), (596, 597, 600, 599), (598, 599, 595, 592), (599, 600, 590, 595), (491, 453, 458, 494), (494, 458, 468, 495), (495, 468, 467, 502), (502, 467, 455, 492), (454, 472, 477, 462), (462, 477, 487, 463), (463, 487, 486, 469), (469, 486, 474, 455), (473, 510, 515, 481), (481, 515, 525, 482), (482, 525, 524, 488), (488, 524, 512, 474), (511, 493, 507, 519), (519, 507, 501, 520), (520, 501, 500, 526), (526, 500, 492, 512), (565, 491, 496, 567), (567, 496, 506, 568), (568, 506, 505, 575), (575, 505, 493, 566), (510, 583, 587, 513), (513, 587, 597, 514), (514, 597, 596, 521), (521, 596, 584, 511), (735, 717, 580, 591), (591, 580, 574, 592), (592, 574, 573, 598), (598, 573, 566, 584), (529, 565, 569, 531), (531, 569, 579, 532), (532, 579, 578, 539), (539, 578, 717, 678), (583, 547, 551, 585), (585, 551, 561, 586), (586, 561, 560, 593), (593, 560, 698, 735), (548, 530, 544, 555), (555, 544, 538, 556), (556, 538, 537, 562), (562, 537, 678, 698), (453, 529, 533, 456), (456, 533, 543, 457), (457, 543, 542, 464), (464, 542, 530, 454), (547, 473, 483, 549), (549, 483, 476, 550), (550, 476, 475, 557), (557, 475, 472, 548), (491, 565, 529, 453), (679, 602, 620, 697), (717, 678, 698, 735), (734, 696, 621, 658), (603, 640, 660, 622), (641, 716, 736, 659), (601, 606, 607, 604), (604, 607, 608, 605), (606, 616, 619, 607), (607, 619, 609, 608), (602, 612, 613, 610), (610, 613, 614, 611), (612, 605, 608, 613), (613, 608, 609, 614), (603, 617, 618, 615), (615, 618, 619, 616), (617, 611, 614, 618), (618, 614, 609, 619), (620, 625, 626, 623), (623, 626, 627, 624), (625, 635, 638, 626), (626, 638, 628, 627), (621, 631, 632, 629), (629, 632, 633, 630), (631, 624, 627, 632), (632, 627, 628, 633), (622, 636, 637, 634), (634, 637, 638, 635), (636, 630, 633, 637), (637, 633, 628, 638), (639, 644, 645, 642), (642, 645, 646, 643), (644, 654, 657, 645), (645, 657, 647, 646), (640, 650, 651, 648), (648, 651, 652, 649), (650, 643, 646, 651), (651, 646, 647, 652), (641, 655, 656, 653), (653, 656, 657, 654), (655, 649, 652, 656), (656, 652, 647, 657), (658, 663, 664, 661), (661, 664, 665, 662), (663, 673, 676, 664), (664, 676, 666, 665), (659, 669, 670, 667), (667, 670, 671, 668), (669, 662, 665, 670), (670, 665, 666, 671), (660, 674, 675, 672), (672, 675, 676, 673), (674, 668, 671, 675), (675, 671, 666, 676), (677, 682, 683, 680), (680, 683, 684, 681), (682, 692, 695, 683), (683, 695, 685, 684), (678, 688, 689, 686), (686, 689, 690, 687), (688, 681, 684, 689), (689, 684, 685, 690), (679, 693, 694, 691), (691, 694, 695, 692), (693, 687, 690, 694), (694, 690, 685, 695), (696, 701, 702, 699), (699, 702, 703, 700), (701, 711, 714, 702), (702, 714, 704, 703), (697, 707, 708, 705), (705, 708, 709, 706), (707, 700, 703, 708), (708, 703, 704, 709), (698, 712, 713, 710), (710, 713, 714, 711), (712, 706, 709, 713), (713, 709, 704, 714), (715, 720, 721, 718), (718, 721, 722, 719), (720, 730, 733, 721), (721, 733, 723, 722), (716, 726, 727, 724), (724, 727, 728, 725), (726, 719, 722, 727), (727, 722, 723, 728), (717, 731, 732, 729), (729, 732, 733, 730), (731, 725, 728, 732), (732, 728, 723, 733), (734, 739, 740, 737), (737, 740, 741, 738), (739, 749, 752, 740), (740, 752, 742, 741), (735, 745, 746, 743), (743, 746, 747, 744), (745, 738, 741, 746), (746, 741, 742, 747), (736, 750, 751, 748), (748, 751, 752, 749), (750, 744, 747, 751), (751, 747, 742, 752), (639, 642, 606, 601), (642, 643, 616, 606), (643, 650, 615, 616), (650, 640, 603, 615), (602, 610, 625, 620), (610, 611, 635, 625), (611, 617, 634, 635), (617, 603, 622, 634), (621, 629, 663, 658), (629, 630, 673, 663), (630, 636, 672, 673), (636, 622, 660, 672), (659, 667, 655, 641), (667, 668, 649, 655), (668, 674, 648, 649), (674, 660, 640, 648), (715, 718, 644, 639), (718, 719, 654, 644), (719, 726, 653, 654), (726, 716, 641, 653), (658, 661, 739, 734), (661, 662, 749, 739), (662, 669, 748, 749), (669, 659, 736, 748), (735, 743, 731, 717), (743, 744, 725, 731), (744, 750, 724, 725), (750, 736, 716, 724), (677, 680, 720, 715), (680, 681, 730, 720), (681, 688, 729, 730), (688, 678, 717, 729), (734, 737, 701, 696), (737, 738, 711, 701), (738, 745, 710, 711), (745, 735, 698, 710), (697, 705, 693, 679), (705, 706, 687, 693), (706, 712, 686, 687), (712, 698, 678, 686), (601, 604, 682, 677), (604, 605, 692, 682), (605, 612, 691, 692), (612, 602, 679, 691), (696, 699, 631, 621), (699, 700, 624, 631), (700, 707, 623, 624), (707, 697, 620, 623), (639, 601, 677, 715)])
me_base.polygons.foreach_set('use_smooth', [True] * 729)
_uv = me_base.uv_layers.new(name='UVMap')
_uv.uv.foreach_set('vector', [0.004025, -5.043, -1.049, -5.043, -1.049, -5.669, 0.004025, -5.669, -5.153, 3.143, -5.153, 1.078, -3.613, 1.078, -3.613, 3.143, -5.749, 1.078, -5.153, 1.078, -5.153, 3.143, -5.749, 3.143, -3.749, -2.117, -3.594, -2.381, -2.999, -2.381, -2.999, 0.00203, -3.5, 0.00203, -3.749, -0.262, 2.185, -2.381, 1.592, -2.381, 1.592, -4.764, 2.185, -4.764, 4.297, 0.02147, 4.047, -0.2425, 4.047, -0.8265, 4.297, -1.091, 5.575, -1.091, 5.575, 0.02107, -1.049, -2.66, -2.845, -2.66, -2.845, -5.043, -1.049, -5.043, -3.999, 0.002031, -3.749, 0.266, -3.749, 0.8822, -5.277, 1.078, -5.277, 0.002031, -1.049, -5.043, -2.845, -5.043, -2.845, -5.669, -1.049, -5.669, 0.004025, -2.66, -1.049, -2.66, -1.049, -5.043, 0.004025, -5.043, -5.749, 3.143, -5.153, 3.143, -5.153, 4.255, -5.749, 4.255, 1.592, -5.644, 1.592, -4.764, 0.0646, -4.764, 0.0646, -5.84, -5.153, 4.255, -5.153, 3.143, -3.613, 3.143, -3.613, 4.255, 2.488, -3.729, 2.488, -5.584, 4.329, -5.584, 4.329, -3.729, 5.411, 5.866, 5.411, 3.922, 5.964, 3.922, 5.964, 5.866, 4.047, 2.087, 4.047, 0.2856, 4.297, 0.02147, 5.575, 0.02107, 5.575, 2.086, 5.218, 5.723, 5.218, 3.723, 5.264, 3.675, 5.264, 5.723, 5.635, 0.02097, 5.635, 2.069, 5.575, 2.086, 5.575, 0.02107, -5.277, 0.002031, -5.277, 1.078, -5.338, 1.068, -5.338, 0.01957, 5.264, 6.817, 4.271, 6.817, 4.311, 6.77, 5.218, 6.77, 5.218, 3.723, 4.311, 3.723, 4.271, 3.675, 5.264, 3.675, 0.004026, -4.781, 0.004026, -5.83, 0.0646, -5.84, 0.0646, -4.764, -3.509, 3.143, -3.509, 4.19, -3.552, 4.238, -3.552, 3.143, -3.552, 3.143, -3.552, 4.238, -3.613, 4.255, -3.613, 3.143, 5.218, 6.77, 5.218, 5.723, 5.264, 5.723, 5.264, 6.817, 5.635, -1.074, 5.635, 0.02097, 5.575, 0.02107, 5.575, -1.091, -3.509, 1.143, -3.509, 3.143, -3.552, 3.143, -3.552, 1.095, -3.552, 1.095, -3.552, 3.143, -3.613, 3.143, -3.613, 1.078, -3.749, -2.117, -3.749, -0.262, -5.84, -0.262, -5.84, -2.117, 5.139, -3.729, 4.336, -3.729, 4.336, -5.584, 5.139, -5.584, 2.185, -4.764, 2.185, -5.576, 2.275, -5.561, 2.275, -4.764, 2.275, -4.764, 2.275, -5.561, 2.342, -5.486, 2.342, -4.764, -2.935, -5.043, -2.935, -5.765, -2.845, -5.669, -2.845, -5.043, -5.749, 3.143, -5.749, 4.255, -5.84, 4.256, -5.84, 3.143, -1.049, -5.84, 0.003943, -5.84, 0.004019, -5.765, -1.049, -5.765, -1.049, -5.765, 0.004019, -5.765, 0.004025, -5.669, -1.049, -5.669, 2.185, -2.381, 2.185, -4.764, 2.275, -4.764, 2.275, -2.381, 2.275, -2.381, 2.275, -4.764, 2.342, -4.764, 2.342, -2.381, -2.935, -2.66, -2.935, -5.043, -2.845, -5.043, -2.845, -2.66, -5.749, 1.078, -5.749, 3.143, -5.84, 3.143, -5.84, 1.084, -2.999, -5.84, -1.049, -5.84, -1.049, -5.765, -2.935, -5.765, -2.935, -5.765, -1.049, -5.765, -1.049, -5.669, -2.845, -5.669, 2.185, -4.764, 1.592, -4.764, 1.592, -5.644, 2.185, -5.576, 4.371, 6.704, 5.156, 6.704, 5.218, 6.77, 4.311, 6.77, 4.371, 6.704, 4.311, 6.77, 4.311, 5.723, 4.371, 5.723, 5.156, 5.723, 5.218, 5.723, 5.218, 6.77, 5.156, 6.704, 5.156, 3.789, 5.218, 3.723, 5.218, 5.723, 5.156, 5.723, 4.311, 3.723, 5.218, 3.723, 5.156, 3.789, 4.371, 3.789, 4.371, 3.789, 4.371, 5.723, 4.311, 5.723, 4.311, 3.723, 5.156, 5.723, 4.371, 5.723, 4.371, 3.789, 5.156, 3.789, 4.371, 6.704, 4.371, 5.723, 5.156, 5.723, 5.156, 6.704, -3.594, -2.381, -3.749, -2.645, -3.749, -4.5, -3.5, -4.764, -2.999, -4.764, -2.999, -2.381, 0.004026, -0.277, 0.004026, 0.3493, -1.049, 0.3493, -1.049, -0.277, -2.312, 1.632, -0.7718, 1.632, -0.7718, 3.697, -2.312, 3.697, -2.908, 3.697, -2.908, 1.632, -2.312, 1.632, -2.312, 3.697, 0.004026, 3.407, 0.2534, 3.143, 1.531, 3.143, 1.531, 4.255, 0.2534, 4.255, 0.004026, 3.991, 2.185, -2.381, 2.185, 0.002005, 1.592, 0.002013, 1.592, -2.381, 0.004027, 1.078, 1.531, 1.078, 1.531, 3.143, 0.2534, 3.143, 0.004026, 2.879, -1.049, -2.66, -1.049, -0.277, -2.845, -0.277, -2.845, -2.66, -3.749, -2.645, -5.84, -2.645, -5.84, -4.5, -3.749, -4.5, -1.049, -0.277, -1.049, 0.3493, -2.845, 0.3493, -2.845, -0.277, 0.004025, -2.66, 0.004026, -0.277, -1.049, -0.277, -1.049, -2.66, -2.908, 1.632, -2.908, 0.5197, -2.312, 0.5198, -2.312, 1.632, 1.592, 0.8822, 0.0646, 1.078, 0.0646, 0.002031, 1.592, 0.002013, -2.312, 0.5198, -0.7718, 0.5202, -0.7718, 1.632, -2.312, 1.632, 2.488, -3.201, 4.329, -3.201, 4.329, -1.346, 2.488, -1.346, 5.528, -5.832, 6.081, -5.832, 6.081, -3.888, 5.528, -3.888, -3.5, -4.764, -3.749, -5.028, -3.749, -5.644, -3.157, -5.576, -3.068, -5.561, -3.004, -5.486, -2.999, -5.39, -2.999, -4.764, -1.025, 5.745, -1.07, 5.745, -1.07, 3.697, -1.025, 3.746, 1.592, 3.144, 1.531, 3.143, 1.531, 1.078, 1.592, 1.096, -5.277, -4.764, -5.338, -4.781, -5.338, -5.83, -5.277, -5.84, -1.07, 6.84, -1.025, 6.792, -0.1175, 6.792, -0.07756, 6.84, -1.025, 3.746, -1.07, 3.697, -0.07756, 3.697, -0.1175, 3.746, 0.004027, 0.01958, 0.0646, 0.002031, 0.0646, 1.078, 0.004028, 1.068, -0.6685, 1.632, -0.7108, 1.632, -0.7108, 0.5377, -0.6685, 0.5854, -0.7108, 1.632, -0.7718, 1.632, -0.7718, 0.5202, -0.7108, 0.5377, -1.025, 6.792, -1.07, 6.84, -1.07, 5.745, -1.025, 5.745, 1.592, 4.238, 1.531, 4.255, 1.531, 3.143, 1.592, 3.144, -0.6685, 3.632, -0.7108, 3.68, -0.7108, 1.632, -0.6685, 1.632, -0.7108, 3.68, -0.7718, 3.697, -0.7718, 1.632, -0.7108, 1.632, -3.749, -5.028, -3.999, -4.764, -5.277, -4.764, -5.277, -5.84, -3.749, -5.644, 5.139, -3.201, 5.139, -1.346, 4.336, -1.346, 4.336, -3.201, 2.185, 0.002005, 2.275, 0.002005, 2.275, 0.7987, 2.185, 0.8144, 2.275, 0.002005, 2.342, 0.002016, 2.342, 0.724, 2.275, 0.7987, -2.935, -0.277, -2.845, -0.277, -2.845, 0.3493, -2.935, 0.445, -2.908, 1.632, -2.999, 1.632, -2.999, 0.5197, -2.908, 0.5197, -1.049, 0.5197, -1.049, 0.445, 0.00402, 0.445, 0.003944, 0.5197, -1.049, 0.445, -1.049, 0.3493, 0.004026, 0.3493, 0.00402, 0.445, 2.185, -2.381, 2.275, -2.381, 2.275, 0.002005, 2.185, 0.002005, 2.275, -2.381, 2.342, -2.381, 2.342, 0.002016, 2.275, 0.002005, -2.935, -2.66, -2.845, -2.66, -2.845, -0.277, -2.935, -0.277, -2.908, 3.697, -2.999, 3.691, -2.999, 1.632, -2.908, 1.632, -2.999, 0.5197, -2.935, 0.445, -1.049, 0.445, -1.049, 0.5197, -2.935, 0.445, -2.845, 0.3493, -1.049, 0.3493, -1.049, 0.445, 2.185, 0.002005, 2.185, 0.8144, 1.592, 0.8822, 1.592, 0.002013, -0.1774, 6.727, -0.1175, 6.792, -1.025, 6.792, -0.9629, 6.727, -0.1774, 6.727, -0.1774, 5.746, -0.1175, 5.745, -0.1175, 6.792, -0.9629, 5.746, -0.9629, 6.727, -1.025, 6.792, -1.025, 5.745, -0.9629, 3.811, -0.9629, 5.746, -1.025, 5.745, -1.025, 3.746, -0.1175, 3.746, -0.1774, 3.811, -0.9629, 3.811, -1.025, 3.746, -0.1774, 3.811, -0.1175, 3.746, -0.1175, 5.745, -0.1774, 5.746, -0.9629, 5.746, -0.9629, 3.811, -0.1774, 3.811, -0.1774, 5.746, -0.1774, 6.727, -0.9629, 6.727, -0.9629, 5.746, -0.1774, 5.746, -3.734, 0.002031, -3.743, -0.006624, -3.749, -0.1125, -3.749, -0.262, -3.5, 0.00203, -3.749, 0.266, -3.999, 0.002031, 4.065, 0.02268, 4.055, 0.01338, 4.048, -0.09293, 4.047, -0.2425, 4.297, 0.02147, 4.047, 0.2856, 5.411, 3.922, 5.266, 3.923, 5.264, 3.768, 5.411, 3.77, 2.495, -5.839, 2.489, -5.738, 2.342, -5.74, 2.347, -5.826, 2.488, -5.584, 2.344, -5.584, 2.342, -5.74, 2.489, -5.738, 5.38, -5.584, 5.284, -5.584, 5.287, -5.74, 5.369, -5.74, 5.139, -5.584, 5.139, -5.738, 5.287, -5.74, 5.284, -5.584, 5.139, -5.738, 5.139, -5.839, 5.287, -5.826, 5.287, -5.74, 5.287, -5.826, 5.369, -5.74, 5.287, -5.74, -3.749, -4.5, -3.749, -4.649, -3.743, -4.755, -3.734, -4.764, -3.999, -4.764, -3.749, -5.028, -3.5, -4.764, -3.749, -2.117, -3.829, -2.298, -3.594, -2.381, -3.829, -2.298, -4.218, -2.381, -3.829, -2.464, -3.594, -2.381, -3.829, -2.464, -3.749, -2.645, -3.594, -2.381, 0.004026, 3.407, 0.004586, 3.257, 0.01143, 3.151, 0.02109, 3.142, 0.004026, 2.879, 0.2534, 3.143, 5.139, -3.201, 5.129, -3.382, 5.273, -3.382, 5.284, -3.201, 5.119, -3.465, 5.129, -3.548, 5.273, -3.548, 5.228, -3.465, 5.139, -3.729, 5.28, -3.729, 5.273, -3.548, 5.129, -3.548, 5.28, -3.729, 5.38, -3.729, 5.355, -3.548, 5.273, -3.548, 2.488, -3.729, 2.514, -3.548, 2.371, -3.548, 2.344, -3.729, 2.54, -3.465, 2.514, -3.382, 2.371, -3.382, 2.431, -3.465, 2.488, -3.201, 2.349, -3.201, 2.371, -3.382, 2.514, -3.382, 5.374, -3.201, 5.284, -3.201, 5.273, -3.382, 5.355, -3.382, 2.225, 1.218, 2.307, 1.199, 2.307, 1.321, 2.225, 1.31, 5.528, -3.888, 5.528, -3.736, 5.38, -3.734, 5.383, -3.889, 5.139, -1.092, 5.139, -1.193, 5.287, -1.19, 5.287, -1.104, 5.139, -1.346, 5.284, -1.346, 5.287, -1.19, 5.139, -1.193, 5.284, -1.346, 5.38, -1.346, 5.369, -1.19, 5.287, -1.19, 2.488, -1.346, 2.489, -1.193, 2.342, -1.19, 2.344, -1.346, 2.489, -1.193, 2.495, -1.092, 2.347, -1.104, 2.342, -1.19, 5.287, -1.104, 5.287, -1.19, 5.369, -1.19, 5.139, -3.201, 4.336, -3.201, 4.372, -3.382, 5.129, -3.382, 5.119, -3.465, 4.546, -3.465, 4.372, -3.548, 5.129, -3.548, 5.129, -3.548, 4.372, -3.548, 4.336, -3.729, 5.139, -3.729, 5.964, 3.922, 5.411, 3.922, 5.411, 3.77, 6.106, 3.773, 4.445, -5.84, 5.139, -5.839, 5.139, -5.738, 4.344, -5.734, 4.344, -5.734, 5.139, -5.738, 5.139, -5.584, 4.336, -5.584, -3.749, -2.117, -5.84, -2.117, -5.799, -2.298, -3.829, -2.298, -3.336, 1.506, -3.336, 3.081, -3.509, 3.158, -3.509, 1.078, -3.829, -2.464, -5.799, -2.464, -5.84, -2.645, -3.749, -2.645, 5.964, 5.866, 5.964, 3.922, 6.106, 3.773, 6.106, 5.866, 6.106, 5.866, 6.106, 3.773, 6.206, 3.675, 6.206, 5.873, -3.749, -0.1125, -5.831, -0.1125, -5.84, -0.262, -3.749, -0.262, 5.139, -3.729, 5.139, -5.584, 5.284, -5.584, 5.28, -3.729, 5.28, -3.729, 5.284, -5.584, 5.38, -5.584, 5.38, -3.729, 2.344, -3.729, 2.344, -5.584, 2.488, -5.584, 2.488, -3.729, 4.329, -3.201, 2.488, -3.201, 2.514, -3.382, 4.249, -3.382, 3.853, -3.465, 2.54, -3.465, 2.514, -3.548, 4.249, -3.548, 4.249, -3.548, 2.514, -3.548, 2.488, -3.729, 4.329, -3.729, 5.411, 3.922, 5.411, 5.866, 5.27, 5.866, 5.266, 3.923, 2.495, -5.839, 4.336, -5.84, 4.33, -5.734, 2.489, -5.738, 2.489, -5.738, 4.33, -5.734, 4.329, -5.584, 2.488, -5.584, 4.336, -1.346, 5.139, -1.346, 5.139, -1.193, 4.344, -1.197, 4.344, -1.197, 5.139, -1.193, 5.139, -1.092, 4.445, -1.091, 6.223, -3.74, 5.528, -3.736, 5.528, -3.888, 6.081, -3.888, -3.749, -4.5, -5.84, -4.5, -5.831, -4.649, -3.749, -4.649, 6.323, -5.84, 6.323, -3.641, 6.223, -3.74, 6.223, -5.832, 6.223, -5.832, 6.223, -3.74, 6.081, -3.888, 6.081, -5.832, 2.488, -3.201, 2.488, -1.346, 2.344, -1.346, 2.349, -3.201, 5.374, -3.201, 5.38, -1.346, 5.284, -1.346, 5.284, -3.201, 5.284, -3.201, 5.284, -1.346, 5.139, -1.346, 5.139, -3.201, 2.488, -1.346, 4.329, -1.346, 4.33, -1.197, 2.489, -1.193, 2.489, -1.193, 4.33, -1.197, 4.336, -1.091, 2.495, -1.092, 5.383, -3.889, 5.387, -5.833, 5.528, -5.832, 5.528, -3.888, -3.749, 0.266, -3.5, 0.00203, -2.999, 0.00203, -2.999, 0.6283, -3.004, 0.724, -3.068, 0.7987, -3.157, 0.8145, -3.749, 0.8822, 4.249, -3.382, 2.514, -3.382, 2.54, -3.465, 3.853, -3.465, -3.162, 1.078, -3.162, 3.158, -3.336, 3.081, -3.336, 1.506, 5.129, -3.382, 4.372, -3.382, 4.546, -3.465, 5.119, -3.465, 2.307, 1.199, 2.225, 1.18, 2.225, 1.088, 2.307, 1.078, 2.514, -3.548, 2.54, -3.465, 2.431, -3.465, 2.371, -3.548, 5.129, -3.382, 5.119, -3.465, 5.228, -3.465, 5.273, -3.382, 2.342, 1.292, 2.342, -1.091, 4.047, -1.091, 4.047, 3.675, 2.342, 3.675, -3.159, 1.866, -3.027, 1.907, -3.028, 1.927, -3.16, 1.894, -3.162, 2.751, -3.029, 2.762, -3.029, 2.787, -3.162, 2.787, -3.16, 1.894, -3.028, 1.927, -3.029, 1.949, -3.162, 1.927, -3.162, 2.787, -3.029, 2.787, -3.029, 2.812, -3.162, 2.823, -3.162, 1.927, -3.029, 1.949, -3.029, 1.973, -3.162, 1.961, -3.162, 2.823, -3.029, 2.812, -3.029, 2.836, -3.162, 2.858, -3.162, 1.961, -3.029, 1.973, -3.029, 1.998, -3.162, 1.998, -3.162, 2.858, -3.029, 2.836, -3.028, 2.858, -3.16, 2.89, -3.162, 1.998, -3.029, 1.998, -3.029, 2.023, -3.162, 2.034, -3.16, 2.89, -3.028, 2.858, -3.027, 2.877, -3.159, 2.918, -3.162, 2.034, -3.029, 2.023, -3.029, 2.047, -3.162, 2.069, -0.182, 3.04, -0.05013, 3.081, -0.05109, 3.101, -0.1834, 3.069, -3.162, 2.069, -3.029, 2.047, -3.028, 2.069, -3.16, 2.101, -0.1834, 3.069, -0.05109, 3.101, -0.05181, 3.123, -0.1844, 3.101, -0.3982, 3.419, -0.2653, 3.419, -0.2652, 3.444, -0.398, 3.456, -3.16, 2.101, -3.028, 2.069, -3.027, 2.089, -3.159, 2.129, -0.1844, 3.101, -0.05181, 3.123, -0.05225, 3.147, -0.1851, 3.136, -0.398, 3.456, -0.2652, 3.444, -0.2648, 3.468, -0.3974, 3.49, -0.3949, 3.288, -0.2631, 3.329, -0.264, 3.348, -0.3963, 3.316, -0.1851, 3.136, -0.05225, 3.147, -0.0524, 3.172, -0.1853, 3.172, -0.3974, 3.49, -0.2648, 3.468, -0.264, 3.491, -0.3963, 3.523, -0.3963, 3.316, -0.264, 3.348, -0.2648, 3.37, -0.3974, 3.348, -0.1853, 3.172, -0.0524, 3.172, -0.05225, 3.197, -0.1851, 3.208, -0.3963, 3.523, -0.264, 3.491, -0.2631, 3.51, -0.3949, 3.551, -0.3974, 3.348, -0.2648, 3.37, -0.2652, 3.394, -0.398, 3.383, -0.1851, 3.208, -0.05225, 3.197, -0.05181, 3.221, -0.1844, 3.243, -3.159, 2.655, -3.027, 2.696, -3.028, 2.715, -3.16, 2.683, -0.398, 3.383, -0.2652, 3.394, -0.2653, 3.419, -0.3982, 3.419, -0.1844, 3.243, -0.05181, 3.221, -0.05109, 3.243, -0.1834, 3.275, -3.16, 2.683, -3.028, 2.715, -3.029, 2.737, -3.162, 2.716, -0.1834, 3.275, -0.05109, 3.243, -0.05013, 3.263, -0.182, 3.303, -3.162, 2.716, -3.029, 2.737, -3.029, 2.762, -3.162, 2.751, -0.6247, 2.806, -0.5477, 2.905, -0.6415, 2.824, -0.6415, 2.824, -0.5477, 2.905, -0.6548, 2.845, -0.6548, 2.845, -0.5477, 2.905, -0.6639, 2.868, -0.6639, 2.868, -0.5477, 2.905, -0.6685, 2.893, -0.6685, 2.893, -0.5477, 2.905, -0.6685, 2.918, -0.6685, 2.918, -0.5477, 2.905, -0.6639, 2.942, -0.6639, 2.942, -0.5477, 2.905, -0.6548, 2.966, -0.6548, 2.966, -0.5477, 2.905, -0.6415, 2.986, -0.6415, 2.986, -0.5477, 2.905, -0.6247, 3.004, -0.6247, 3.004, -0.5477, 2.905, -0.6049, 3.018, -0.6049, 3.018, -0.5477, 2.905, -0.5829, 3.028, -0.5829, 3.028, -0.5477, 2.905, -0.5596, 3.033, -0.5596, 3.033, -0.5477, 2.905, -0.5358, 3.033, -0.5358, 3.033, -0.5477, 2.905, -0.5125, 3.028, -0.5125, 3.028, -0.5477, 2.905, -0.4905, 3.018, -0.4905, 3.018, -0.5477, 2.905, -0.4707, 3.004, -0.4707, 3.004, -0.5477, 2.905, -0.4539, 2.986, -0.4539, 2.986, -0.5477, 2.905, -0.4406, 2.966, -0.4406, 2.966, -0.5477, 2.905, -0.4315, 2.942, -0.4315, 2.942, -0.5477, 2.905, -0.4269, 2.918, -0.4269, 2.918, -0.5477, 2.905, -0.4269, 2.893, -0.4269, 2.893, -0.5477, 2.905, -0.4315, 2.868, -0.4315, 2.868, -0.5477, 2.905, -0.4406, 2.845, -0.4406, 2.845, -0.5477, 2.905, -0.4539, 2.824, -0.4539, 2.824, -0.5477, 2.905, -0.4707, 2.806, -0.4707, 2.806, -0.5477, 2.905, -0.4905, 2.792, -0.4905, 2.792, -0.5477, 2.905, -0.5125, 2.782, -0.5125, 2.782, -0.5477, 2.905, -0.5358, 2.777, -0.5358, 2.777, -0.5477, 2.905, -0.5596, 2.777, -0.5596, 2.777, -0.5477, 2.905, -0.5829, 2.782, -0.5829, 2.782, -0.5477, 2.905, -0.6049, 2.792, -0.6049, 2.792, -0.5477, 2.905, -0.6247, 2.806, -3.159, 2.655, -3.16, 2.627, -3.028, 2.595, -3.027, 2.614, -3.162, 1.508, -3.162, 1.472, -3.029, 1.472, -3.029, 1.497, -3.16, 2.627, -3.162, 2.595, -3.029, 2.573, -3.028, 2.595, -3.162, 1.472, -3.162, 1.436, -3.029, 1.447, -3.029, 1.472, -3.162, 2.595, -3.162, 2.56, -3.029, 2.549, -3.029, 2.573, -3.162, 1.436, -3.162, 1.401, -3.029, 1.423, -3.029, 1.447, -3.162, 2.56, -3.162, 2.524, -3.029, 2.524, -3.029, 2.549, -3.162, 1.401, -3.16, 1.369, -3.028, 1.401, -3.029, 1.423, -3.162, 2.524, -3.162, 2.488, -3.029, 2.499, -3.029, 2.524, -3.16, 1.369, -3.159, 1.341, -3.027, 1.382, -3.028, 1.401, -3.162, 2.488, -3.162, 2.453, -3.029, 2.475, -3.029, 2.499, -3.159, 3.181, -3.161, 3.153, -3.028, 3.121, -3.027, 3.14, -3.162, 2.453, -3.16, 2.42, -3.028, 2.452, -3.029, 2.475, -3.161, 3.153, -3.162, 3.121, -3.029, 3.099, -3.028, 3.121, -0.5334, 3.419, -0.5331, 3.383, -0.4003, 3.394, -0.4005, 3.419, -3.16, 2.42, -3.159, 2.392, -3.027, 2.433, -3.028, 2.452, -3.162, 3.121, -3.162, 3.086, -3.029, 3.074, -3.029, 3.099, -0.5331, 3.383, -0.5325, 3.348, -0.3999, 3.37, -0.4003, 3.394, -0.5301, 3.551, -0.5315, 3.523, -0.3992, 3.491, -0.3982, 3.51, -3.162, 3.086, -3.162, 3.049, -3.03, 3.049, -3.029, 3.074, -0.5325, 3.348, -0.5315, 3.316, -0.3992, 3.348, -0.3999, 3.37, -0.5315, 3.523, -0.5325, 3.49, -0.3999, 3.468, -0.3992, 3.491, -3.162, 3.049, -3.162, 3.013, -3.029, 3.024, -3.03, 3.049, -0.5315, 3.316, -0.5301, 3.288, -0.3982, 3.329, -0.3992, 3.348, -0.5325, 3.49, -0.5331, 3.456, -0.4003, 3.444, -0.3999, 3.468, -3.162, 3.013, -3.162, 2.978, -3.029, 3.0, -3.029, 3.024, -3.159, 1.604, -3.16, 1.575, -3.028, 1.543, -3.027, 1.563, -0.5331, 3.456, -0.5334, 3.419, -0.4005, 3.419, -0.4003, 3.444, -3.162, 2.978, -3.161, 2.946, -3.028, 2.978, -3.029, 3.0, -3.16, 1.575, -3.162, 1.543, -3.029, 1.521, -3.028, 1.543, -3.161, 2.946, -3.159, 2.918, -3.027, 2.959, -3.028, 2.978, -3.162, 1.543, -3.162, 1.508, -3.029, 1.497, -3.029, 1.521, -0.4315, 3.123, -0.4269, 3.148, -0.5477, 3.16, -0.4269, 3.148, -0.4269, 3.173, -0.5477, 3.16, -0.4269, 3.173, -0.4315, 3.198, -0.5477, 3.16, -0.4315, 3.198, -0.4406, 3.221, -0.5477, 3.16, -0.4406, 3.221, -0.4539, 3.242, -0.5477, 3.16, -0.4539, 3.242, -0.4707, 3.259, -0.5477, 3.16, -0.4707, 3.259, -0.4905, 3.273, -0.5477, 3.16, -0.4905, 3.273, -0.5125, 3.283, -0.5477, 3.16, -0.5125, 3.283, -0.5358, 3.288, -0.5477, 3.16, -0.5358, 3.288, -0.5596, 3.288, -0.5477, 3.16, -0.5596, 3.288, -0.5829, 3.283, -0.5477, 3.16, -0.5829, 3.283, -0.6049, 3.273, -0.5477, 3.16, -0.6049, 3.273, -0.6247, 3.259, -0.5477, 3.16, -0.6247, 3.259, -0.6415, 3.242, -0.5477, 3.16, -0.6415, 3.242, -0.6548, 3.221, -0.5477, 3.16, -0.6548, 3.221, -0.6639, 3.198, -0.5477, 3.16, -0.6639, 3.198, -0.6685, 3.173, -0.5477, 3.16, -0.6685, 3.173, -0.6685, 3.148, -0.5477, 3.16, -0.6685, 3.148, -0.6639, 3.123, -0.5477, 3.16, -0.6639, 3.123, -0.6548, 3.1, -0.5477, 3.16, -0.6548, 3.1, -0.6415, 3.079, -0.5477, 3.16, -0.6415, 3.079, -0.6247, 3.061, -0.5477, 3.16, -0.6247, 3.061, -0.6049, 3.047, -0.5477, 3.16, -0.6049, 3.047, -0.5829, 3.038, -0.5477, 3.16, -0.5829, 3.038, -0.5596, 3.033, -0.5477, 3.16, -0.5596, 3.033, -0.5358, 3.033, -0.5477, 3.16, -0.5358, 3.033, -0.5125, 3.038, -0.5477, 3.16, -0.5125, 3.038, -0.4905, 3.047, -0.5477, 3.16, -0.4905, 3.047, -0.4707, 3.061, -0.5477, 3.16, -0.4707, 3.061, -0.4539, 3.079, -0.5477, 3.16, -0.4539, 3.079, -0.4406, 3.1, -0.5477, 3.16, -0.4406, 3.1, -0.4315, 3.123, -0.5477, 3.16, -3.159, 1.341, -3.16, 1.312, -3.028, 1.28, -3.027, 1.3, -0.185, 2.945, -0.1853, 2.909, -0.05218, 2.909, -0.05202, 2.934, -3.16, 1.312, -3.162, 1.28, -3.029, 1.258, -3.028, 1.28, -0.1853, 2.909, -0.185, 2.873, -0.05202, 2.884, -0.05218, 2.909, -3.162, 1.28, -3.162, 1.245, -3.029, 1.234, -3.029, 1.258, -0.185, 2.873, -0.1844, 2.838, -0.05155, 2.86, -0.05202, 2.884, -3.162, 1.245, -3.162, 1.209, -3.029, 1.209, -3.029, 1.234, -0.1844, 2.838, -0.1833, 2.806, -0.05078, 2.838, -0.05155, 2.86, -3.162, 1.209, -3.162, 1.173, -3.029, 1.184, -3.029, 1.209, -0.1833, 2.806, -0.1818, 2.777, -0.04975, 2.818, -0.05078, 2.838, -3.162, 1.173, -3.162, 1.138, -3.029, 1.16, -3.029, 1.184, -0.6652, 3.551, -0.6666, 3.523, -0.5343, 3.491, -0.5334, 3.51, -3.162, 1.138, -3.16, 1.106, -3.028, 1.138, -3.029, 1.16, -0.6666, 3.523, -0.6676, 3.49, -0.535, 3.468, -0.5343, 3.491, -3.336, 3.289, -3.336, 3.253, -3.203, 3.264, -3.203, 3.289, -3.16, 1.106, -3.159, 1.078, -3.027, 1.119, -3.028, 1.138, -0.6676, 3.49, -0.6683, 3.456, -0.5355, 3.444, -0.535, 3.468, -3.336, 3.253, -3.335, 3.218, -3.202, 3.24, -3.203, 3.264, -3.333, 3.421, -3.334, 3.393, -3.202, 3.361, -3.201, 3.38, -0.6683, 3.456, -0.6685, 3.419, -0.5356, 3.419, -0.5355, 3.444, -3.335, 3.218, -3.334, 3.186, -3.202, 3.218, -3.202, 3.24, -3.334, 3.393, -3.335, 3.361, -3.202, 3.339, -3.202, 3.361, -0.6685, 3.419, -0.6683, 3.383, -0.5355, 3.394, -0.5356, 3.419, -3.334, 3.186, -3.333, 3.158, -3.201, 3.199, -3.202, 3.218, -3.335, 3.361, -3.336, 3.326, -3.203, 3.314, -3.202, 3.339, -0.6683, 3.383, -0.6676, 3.348, -0.535, 3.37, -0.5355, 3.394, -0.1818, 3.04, -0.1833, 3.012, -0.05078, 2.98, -0.04975, 2.999, -3.336, 3.326, -3.336, 3.289, -3.203, 3.289, -3.203, 3.314, -0.6676, 3.348, -0.6666, 3.316, -0.5343, 3.348, -0.535, 3.37, -0.1833, 3.012, -0.1844, 2.98, -0.05155, 2.958, -0.05078, 2.98, -0.6666, 3.316, -0.6652, 3.288, -0.5334, 3.329, -0.5343, 3.348, -0.1844, 2.98, -0.185, 2.945, -0.05202, 2.934, -0.05155, 2.958, -0.3633, 3.047, -0.3413, 3.038, -0.3061, 3.16, -0.3413, 3.038, -0.318, 3.033, -0.3061, 3.16, -0.318, 3.033, -0.2942, 3.033, -0.3061, 3.16, -0.2942, 3.033, -0.2708, 3.038, -0.3061, 3.16, -0.2708, 3.038, -0.2489, 3.047, -0.3061, 3.16, -0.2489, 3.047, -0.2291, 3.061, -0.3061, 3.16, -0.2291, 3.061, -0.2122, 3.079, -0.3061, 3.16, -0.2122, 3.079, -0.199, 3.1, -0.3061, 3.16, -0.199, 3.1, -0.1899, 3.123, -0.3061, 3.16, -0.1899, 3.123, -0.1853, 3.148, -0.3061, 3.16, -0.1853, 3.148, -0.1853, 3.173, -0.3061, 3.16, -0.1853, 3.173, -0.1899, 3.198, -0.3061, 3.16, -0.1899, 3.198, -0.199, 3.221, -0.3061, 3.16, -0.199, 3.221, -0.2122, 3.242, -0.3061, 3.16, -0.2122, 3.242, -0.2291, 3.259, -0.3061, 3.16, -0.2291, 3.259, -0.2489, 3.273, -0.3061, 3.16, -0.2489, 3.273, -0.2708, 3.283, -0.3061, 3.16, -0.2708, 3.283, -0.2942, 3.288, -0.3061, 3.16, -0.2942, 3.288, -0.318, 3.288, -0.3061, 3.16, -0.318, 3.288, -0.3413, 3.283, -0.3061, 3.16, -0.3413, 3.283, -0.3633, 3.273, -0.3061, 3.16, -0.3633, 3.273, -0.3831, 3.259, -0.3061, 3.16, -0.3831, 3.259, -0.3999, 3.242, -0.3061, 3.16, -0.3999, 3.242, -0.4131, 3.221, -0.3061, 3.16, -0.4131, 3.221, -0.4222, 3.198, -0.3061, 3.16, -0.4222, 3.198, -0.4269, 3.173, -0.3061, 3.16, -0.4269, 3.173, -0.4269, 3.148, -0.3061, 3.16, -0.4269, 3.148, -0.4222, 3.123, -0.3061, 3.16, -0.4222, 3.123, -0.4131, 3.1, -0.3061, 3.16, -0.4131, 3.1, -0.3999, 3.079, -0.3061, 3.16, -0.3999, 3.079, -0.3831, 3.061, -0.3061, 3.16, -0.3831, 3.061, -0.3633, 3.047, -0.3061, 3.16, -3.159, 2.129, -3.027, 2.17, -3.028, 2.189, -3.16, 2.158, -3.162, 1.698, -3.029, 1.71, -3.029, 1.735, -3.162, 1.735, -3.16, 2.158, -3.028, 2.189, -3.029, 2.212, -3.162, 2.19, -3.162, 1.735, -3.029, 1.735, -3.029, 1.76, -3.162, 1.771, -3.162, 2.19, -3.029, 2.212, -3.029, 2.236, -3.162, 2.225, -3.162, 1.771, -3.029, 1.76, -3.029, 1.784, -3.162, 1.806, -3.162, 2.225, -3.029, 2.236, -3.029, 2.261, -3.162, 2.261, -3.162, 1.806, -3.029, 1.784, -3.028, 1.806, -3.16, 1.838, -3.162, 2.261, -3.029, 2.261, -3.029, 2.286, -3.162, 2.297, -3.16, 1.838, -3.028, 1.806, -3.027, 1.826, -3.159, 1.866, -3.162, 2.297, -3.029, 2.286, -3.029, 2.31, -3.162, 2.332, -3.159, 3.181, -3.027, 3.222, -3.028, 3.241, -3.161, 3.209, -3.162, 2.332, -3.029, 2.31, -3.028, 2.332, -3.16, 2.364, -3.161, 3.209, -3.028, 3.241, -3.029, 3.263, -3.162, 3.241, -3.509, 3.29, -3.376, 3.29, -3.376, 3.315, -3.509, 3.326, -3.16, 2.364, -3.028, 2.332, -3.027, 2.351, -3.159, 2.392, -3.162, 3.241, -3.029, 3.263, -3.029, 3.287, -3.162, 3.276, -3.509, 3.326, -3.376, 3.315, -3.376, 3.339, -3.508, 3.361, -3.506, 3.158, -3.374, 3.199, -3.375, 3.218, -3.507, 3.186, -3.162, 3.276, -3.029, 3.287, -3.03, 3.312, -3.162, 3.312, -3.508, 3.361, -3.376, 3.339, -3.375, 3.361, -3.507, 3.393, -3.507, 3.186, -3.375, 3.218, -3.376, 3.241, -3.508, 3.218, -3.162, 3.312, -3.03, 3.312, -3.029, 3.337, -3.162, 3.349, -3.507, 3.393, -3.375, 3.361, -3.374, 3.38, -3.506, 3.421, -3.508, 3.218, -3.376, 3.241, -3.376, 3.265, -3.509, 3.253, -3.162, 3.349, -3.029, 3.337, -3.029, 3.361, -3.162, 3.384, -3.159, 1.604, -3.027, 1.644, -3.028, 1.664, -3.16, 1.632, -3.509, 3.253, -3.376, 3.265, -3.376, 3.29, -3.509, 3.29, -3.162, 3.384, -3.029, 3.361, -3.028, 3.384, -3.161, 3.416, -3.16, 1.632, -3.028, 1.664, -3.029, 1.686, -3.162, 1.664, -3.161, 3.416, -3.028, 3.384, -3.027, 3.403, -3.159, 3.444, -3.162, 1.664, -3.029, 1.686, -3.029, 1.71, -3.162, 1.698, -0.4131, 2.966, -0.3061, 2.905, -0.3999, 2.986, -0.3999, 2.986, -0.3061, 2.905, -0.3831, 3.004, -0.3831, 3.004, -0.3061, 2.905, -0.3633, 3.018, -0.3633, 3.018, -0.3061, 2.905, -0.3413, 3.028, -0.3413, 3.028, -0.3061, 2.905, -0.318, 3.033, -0.318, 3.033, -0.3061, 2.905, -0.2942, 3.033, -0.2942, 3.033, -0.3061, 2.905, -0.2708, 3.028, -0.2708, 3.028, -0.3061, 2.905, -0.2489, 3.018, -0.2489, 3.018, -0.3061, 2.905, -0.2291, 3.004, -0.2291, 3.004, -0.3061, 2.905, -0.2122, 2.986, -0.2122, 2.986, -0.3061, 2.905, -0.199, 2.966, -0.199, 2.966, -0.3061, 2.905, -0.1899, 2.942, -0.1899, 2.942, -0.3061, 2.905, -0.1853, 2.918, -0.1853, 2.918, -0.3061, 2.905, -0.1853, 2.893, -0.1853, 2.893, -0.3061, 2.905, -0.1899, 2.868, -0.1899, 2.868, -0.3061, 2.905, -0.199, 2.845, -0.199, 2.845, -0.3061, 2.905, -0.2122, 2.824, -0.2122, 2.824, -0.3061, 2.905, -0.2291, 2.806, -0.2291, 2.806, -0.3061, 2.905, -0.2489, 2.792, -0.2489, 2.792, -0.3061, 2.905, -0.2708, 2.782, -0.2708, 2.782, -0.3061, 2.905, -0.2942, 2.777, -0.2942, 2.777, -0.3061, 2.905, -0.318, 2.777, -0.318, 2.777, -0.3061, 2.905, -0.3413, 2.782, -0.3413, 2.782, -0.3061, 2.905, -0.3633, 2.792, -0.3633, 2.792, -0.3061, 2.905, -0.3831, 2.806, -0.3831, 2.806, -0.3061, 2.905, -0.3999, 2.824, -0.3999, 2.824, -0.3061, 2.905, -0.4131, 2.845, -0.4131, 2.845, -0.3061, 2.905, -0.4222, 2.868, -0.4222, 2.868, -0.3061, 2.905, -0.4269, 2.893, -0.4269, 2.893, -0.3061, 2.905, -0.4269, 2.918, -0.4269, 2.918, -0.3061, 2.905, -0.4222, 2.942, -0.4222, 2.942, -0.3061, 2.905, -0.4131, 2.966, -3.573, 6.204, -3.623, 6.204, -3.623, 4.565, -3.573, 4.565, 1.64, 4.565, 1.64, 6.204, 0.2971, 6.204, 0.2971, 4.565, 5.931, 1.255, 5.98, 1.255, 5.98, 2.674, 5.931, 2.674, 1.888, 1.387, 1.937, 1.387, 1.937, 3.026, 1.888, 3.026, -2.706, 4.007, -2.858, 4.007, -2.868, 3.836, -2.706, 3.847, -2.858, 4.007, -2.999, 4.007, -2.995, 3.841, -2.868, 3.836, -2.706, 3.847, -2.868, 3.836, -2.863, 3.701, -2.706, 3.697, -2.868, 3.836, -2.995, 3.841, -2.969, 3.729, -2.863, 3.701, -3.573, 4.565, -3.573, 4.405, -3.411, 4.394, -3.422, 4.565, -3.573, 4.405, -3.57, 4.256, -3.413, 4.259, -3.411, 4.394, -3.422, 4.565, -3.411, 4.394, -3.281, 4.4, -3.277, 4.565, -3.411, 4.394, -3.413, 4.259, -3.305, 4.287, -3.281, 4.4, 5.931, 1.255, 5.78, 1.255, 5.769, 1.084, 5.931, 1.095, 5.78, 1.255, 5.635, 1.255, 5.639, 1.09, 5.769, 1.084, 5.931, 1.095, 5.769, 1.084, 5.771, 0.9502, 5.927, 0.9462, 5.769, 1.084, 5.639, 1.09, 5.663, 0.9779, 5.771, 0.9502, -3.623, 4.565, -3.774, 4.565, -3.783, 4.394, -3.622, 4.405, -3.774, 4.565, -3.911, 4.565, -3.907, 4.4, -3.783, 4.394, -3.622, 4.405, -3.783, 4.394, -3.775, 4.259, -3.619, 4.256, -3.783, 4.394, -3.907, 4.4, -3.879, 4.287, -3.775, 4.259, 0.2971, 6.204, 0.2971, 6.364, 0.1352, 6.375, 0.1455, 6.204, 0.2971, 6.364, 0.2968, 6.513, 0.1404, 6.509, 0.1352, 6.375, 0.1455, 6.204, 0.1352, 6.375, 0.007754, 6.369, 0.004027, 6.204, 0.1352, 6.375, 0.1404, 6.509, 0.03377, 6.482, 0.007754, 6.369, 5.98, 1.255, 5.98, 1.095, 6.141, 1.084, 6.131, 1.255, 5.98, 1.095, 5.976, 0.9462, 6.132, 0.9503, 6.141, 1.084, 6.131, 1.255, 6.141, 1.084, 6.264, 1.09, 6.268, 1.256, 6.141, 1.084, 6.132, 0.9503, 6.237, 0.9781, 6.264, 1.09, -1.363, 4.007, -1.363, 3.847, -1.201, 3.836, -1.211, 4.007, -1.363, 3.847, -1.363, 3.697, -1.207, 3.701, -1.201, 3.836, -1.211, 4.007, -1.201, 3.836, -1.074, 3.841, -1.07, 4.007, -1.201, 3.836, -1.207, 3.701, -1.1, 3.729, -1.074, 3.841, 5.931, 2.674, 5.931, 2.834, 5.769, 2.845, 5.78, 2.674, 5.931, 2.834, 5.927, 2.983, 5.771, 2.979, 5.769, 2.845, 5.78, 2.674, 5.769, 2.845, 5.639, 2.839, 5.635, 2.674, 5.769, 2.845, 5.771, 2.979, 5.663, 2.952, 5.639, 2.839, 1.888, 1.387, 1.736, 1.387, 1.726, 1.216, 1.888, 1.227, 1.736, 1.387, 1.592, 1.387, 1.595, 1.222, 1.726, 1.216, 1.888, 1.227, 1.726, 1.216, 1.728, 1.082, 1.884, 1.078, 1.726, 1.216, 1.595, 1.222, 1.62, 1.109, 1.728, 1.082, 1.64, 6.204, 1.792, 6.204, 1.802, 6.375, 1.64, 6.364, 1.792, 6.204, 1.933, 6.204, 1.929, 6.369, 1.802, 6.375, 1.64, 6.364, 1.802, 6.375, 1.796, 6.509, 1.64, 6.513, 1.802, 6.375, 1.929, 6.369, 1.903, 6.482, 1.796, 6.509, 1.937, 1.387, 1.937, 1.227, 2.098, 1.216, 2.088, 1.387, 1.937, 1.227, 1.933, 1.078, 2.089, 1.082, 2.098, 1.216, 2.088, 1.387, 2.098, 1.216, 2.221, 1.222, 2.225, 1.387, 2.098, 1.216, 2.089, 1.082, 2.194, 1.109, 2.221, 1.222, 5.98, 2.674, 6.131, 2.674, 6.141, 2.845, 5.98, 2.834, 6.131, 2.674, 6.268, 2.674, 6.264, 2.84, 6.141, 2.845, 5.98, 2.834, 6.141, 2.845, 6.132, 2.98, 5.976, 2.983, 6.141, 2.845, 6.264, 2.84, 6.237, 2.952, 6.132, 2.98, -2.706, 5.646, -2.706, 5.806, -2.868, 5.817, -2.858, 5.646, -2.706, 5.806, -2.706, 5.955, -2.863, 5.951, -2.868, 5.817, -2.858, 5.646, -2.868, 5.817, -2.995, 5.811, -2.999, 5.646, -2.868, 5.817, -2.863, 5.951, -2.969, 5.924, -2.995, 5.811, 6.31, -1.913, 6.31, -1.753, 6.148, -1.742, 6.158, -1.913, 6.31, -1.753, 6.306, -1.604, 6.15, -1.608, 6.148, -1.742, 6.158, -1.913, 6.148, -1.742, 6.017, -1.748, 6.014, -1.913, 6.148, -1.742, 6.15, -1.608, 6.042, -1.636, 6.017, -1.748, -3.573, 6.204, -3.422, 6.204, -3.411, 6.375, -3.573, 6.364, -3.422, 6.204, -3.277, 6.204, -3.281, 6.369, -3.411, 6.375, -3.573, 6.364, -3.411, 6.375, -3.413, 6.509, -3.57, 6.513, -3.411, 6.375, -3.281, 6.369, -3.305, 6.482, -3.413, 6.509, 0.2971, 4.565, 0.1456, 4.565, 0.1352, 4.394, 0.2971, 4.405, 0.1456, 4.565, 0.004026, 4.565, 0.007754, 4.4, 0.1352, 4.394, 0.2971, 4.405, 0.1352, 4.394, 0.1404, 4.259, 0.2968, 4.255, 0.1352, 4.394, 0.007754, 4.4, 0.03377, 4.287, 0.1404, 4.259, -3.623, 6.204, -3.622, 6.364, -3.783, 6.375, -3.774, 6.204, -3.622, 6.364, -3.619, 6.513, -3.775, 6.509, -3.783, 6.375, -3.774, 6.204, -3.783, 6.375, -3.907, 6.369, -3.911, 6.204, -3.783, 6.375, -3.775, 6.509, -3.879, 6.482, -3.907, 6.369, 6.359, -1.913, 6.51, -1.913, 6.52, -1.742, 6.359, -1.753, 6.51, -1.913, 6.647, -1.913, 6.643, -1.748, 6.52, -1.742, 6.359, -1.753, 6.52, -1.742, 6.511, -1.608, 6.355, -1.604, 6.52, -1.742, 6.643, -1.748, 6.615, -1.636, 6.511, -1.608, -1.363, 5.646, -1.211, 5.646, -1.201, 5.817, -1.363, 5.806, -1.211, 5.646, -1.07, 5.646, -1.074, 5.811, -1.201, 5.817, -1.363, 5.806, -1.201, 5.817, -1.207, 5.951, -1.363, 5.955, -1.201, 5.817, -1.074, 5.811, -1.1, 5.924, -1.207, 5.951, 1.888, 3.026, 1.888, 3.186, 1.726, 3.197, 1.736, 3.026, 1.888, 3.186, 1.884, 3.336, 1.728, 3.332, 1.726, 3.197, 1.736, 3.026, 1.726, 3.197, 1.595, 3.192, 1.592, 3.026, 1.726, 3.197, 1.728, 3.332, 1.62, 3.304, 1.595, 3.192, 6.31, -3.332, 6.159, -3.332, 6.148, -3.503, 6.31, -3.492, 6.159, -3.332, 6.014, -3.332, 6.017, -3.497, 6.148, -3.503, 6.31, -3.492, 6.148, -3.503, 6.15, -3.637, 6.306, -3.641, 6.148, -3.503, 6.017, -3.497, 6.042, -3.61, 6.15, -3.637, 1.64, 4.565, 1.64, 4.405, 1.802, 4.394, 1.792, 4.565, 1.64, 4.405, 1.64, 4.255, 1.796, 4.259, 1.802, 4.394, 1.792, 4.565, 1.802, 4.394, 1.929, 4.4, 1.933, 4.565, 1.802, 4.394, 1.796, 4.259, 1.903, 4.287, 1.929, 4.4, 6.359, -3.332, 6.359, -3.492, 6.52, -3.503, 6.51, -3.332, 6.359, -3.492, 6.355, -3.641, 6.511, -3.637, 6.52, -3.503, 6.51, -3.332, 6.52, -3.503, 6.643, -3.497, 6.647, -3.332, 6.52, -3.503, 6.511, -3.637, 6.615, -3.61, 6.643, -3.497, 1.937, 3.026, 2.088, 3.026, 2.098, 3.197, 1.937, 3.186, 2.088, 3.026, 2.225, 3.026, 2.221, 3.192, 2.098, 3.197, 1.937, 3.186, 2.098, 3.197, 2.089, 3.332, 1.933, 3.336, 2.098, 3.197, 2.221, 3.192, 2.194, 3.304, 2.089, 3.332, -1.363, 4.007, -2.706, 4.007, -2.706, 3.847, -1.363, 3.847, -1.363, 3.847, -2.706, 3.847, -2.706, 3.697, -1.363, 3.697, 5.635, 2.674, 5.635, 1.255, 5.78, 1.255, 5.78, 2.674, 5.78, 2.674, 5.78, 1.255, 5.931, 1.255, 5.931, 2.674, -3.573, 4.565, -3.623, 4.565, -3.622, 4.405, -3.573, 4.405, -3.573, 4.405, -3.622, 4.405, -3.619, 4.256, -3.57, 4.256, 5.927, 0.9462, 5.976, 0.9462, 5.98, 1.095, 5.931, 1.095, 5.931, 1.095, 5.98, 1.095, 5.98, 1.255, 5.931, 1.255, 0.2971, 6.204, 1.64, 6.204, 1.64, 6.364, 0.2971, 6.364, 0.2971, 6.364, 1.64, 6.364, 1.64, 6.513, 0.2968, 6.513, 6.268, 1.256, 6.268, 2.674, 6.131, 2.674, 6.131, 1.255, 6.131, 1.255, 6.131, 2.674, 5.98, 2.674, 5.98, 1.255, 1.937, 1.387, 1.888, 1.387, 1.888, 1.227, 1.937, 1.227, 1.937, 1.227, 1.888, 1.227, 1.884, 1.078, 1.933, 1.078, 5.976, 2.983, 5.927, 2.983, 5.931, 2.834, 5.98, 2.834, 5.98, 2.834, 5.931, 2.834, 5.931, 2.674, 5.98, 2.674, -1.363, 5.646, -1.363, 4.007, -1.211, 4.007, -1.211, 5.646, -1.211, 5.646, -1.211, 4.007, -1.07, 4.007, -1.07, 5.646, 1.592, 3.026, 1.592, 1.387, 1.736, 1.387, 1.736, 3.026, 1.736, 3.026, 1.736, 1.387, 1.888, 1.387, 1.888, 3.026, 1.64, 6.204, 1.64, 4.565, 1.792, 4.565, 1.792, 6.204, 1.792, 6.204, 1.792, 4.565, 1.933, 4.565, 1.933, 6.204, 2.225, 1.387, 2.225, 3.026, 2.088, 3.026, 2.088, 1.387, 2.088, 1.387, 2.088, 3.026, 1.937, 3.026, 1.937, 1.387, 6.359, -3.332, 6.31, -3.332, 6.31, -3.492, 6.359, -3.492, 6.359, -3.492, 6.31, -3.492, 6.306, -3.641, 6.355, -3.641, 1.933, 3.336, 1.884, 3.336, 1.888, 3.186, 1.937, 3.186, 1.937, 3.186, 1.888, 3.186, 1.888, 3.026, 1.937, 3.026, -2.706, 5.646, -1.363, 5.646, -1.363, 5.806, -2.706, 5.806, -2.706, 5.806, -1.363, 5.806, -1.363, 5.955, -2.706, 5.955, 6.014, -1.913, 6.014, -3.332, 6.159, -3.332, 6.158, -1.913, 6.158, -1.913, 6.159, -3.332, 6.31, -3.332, 6.31, -1.913, 1.64, 4.565, 0.2971, 4.565, 0.2971, 4.405, 1.64, 4.405, 1.64, 4.405, 0.2971, 4.405, 0.2968, 4.255, 1.64, 4.255, 6.647, -3.332, 6.647, -1.913, 6.51, -1.913, 6.51, -3.332, 6.51, -3.332, 6.51, -1.913, 6.359, -1.913, 6.359, -3.332, -3.623, 6.204, -3.573, 6.204, -3.573, 6.364, -3.622, 6.364, -3.622, 6.364, -3.573, 6.364, -3.57, 6.513, -3.619, 6.513, 6.355, -1.604, 6.306, -1.604, 6.31, -1.753, 6.359, -1.753, 6.359, -1.753, 6.31, -1.753, 6.31, -1.913, 6.359, -1.913, -2.706, 4.007, -2.706, 5.646, -2.858, 5.646, -2.858, 4.007, -2.858, 4.007, -2.858, 5.646, -2.999, 5.646, -2.999, 4.007, -3.277, 4.565, -3.277, 6.204, -3.422, 6.204, -3.422, 4.565, -3.422, 4.565, -3.422, 6.204, -3.573, 6.204, -3.573, 4.565, 0.2971, 4.565, 0.2971, 6.204, 0.1455, 6.204, 0.1456, 4.565, 0.1456, 4.565, 0.1455, 6.204, 0.004027, 6.204, 0.004026, 4.565, -3.911, 6.204, -3.911, 4.565, -3.774, 4.565, -3.774, 6.204, -3.774, 6.204, -3.774, 4.565, -3.623, 4.565, -3.623, 6.204, -1.363, 4.007, -1.363, 5.646, -2.706, 5.646, -2.706, 4.007, 5.676, -1.693, 5.676, -3.332, 5.725, -3.332, 5.725, -1.693, 5.931, 0.6368, 5.931, -0.7821, 5.98, -0.782, 5.98, 0.6368, -5.547, 4.565, -4.204, 4.565, -4.204, 6.204, -5.547, 6.204, 6.503, 5.403, 6.503, 3.984, 6.552, 3.984, 6.552, 5.403, -0.3309, 0.8289, -0.3309, 2.468, -0.3801, 2.468, -0.3801, 0.8289, 2.635, 5.624, 2.635, 5.784, 2.473, 5.795, 2.483, 5.624, 2.483, 5.624, 2.473, 5.795, 2.346, 5.789, 2.342, 5.624, 2.635, 5.784, 2.635, 5.933, 2.479, 5.929, 2.473, 5.795, 2.473, 5.795, 2.479, 5.929, 2.372, 5.901, 2.346, 5.789, 5.676, -3.332, 5.525, -3.332, 5.514, -3.503, 5.676, -3.492, 5.676, -3.492, 5.514, -3.503, 5.516, -3.637, 5.673, -3.641, 5.525, -3.332, 5.38, -3.332, 5.384, -3.497, 5.514, -3.503, 5.514, -3.503, 5.384, -3.497, 5.408, -3.61, 5.516, -3.637, 6.503, 5.403, 6.502, 5.563, 6.34, 5.574, 6.351, 5.403, 6.351, 5.403, 6.34, 5.574, 6.21, 5.568, 6.206, 5.403, 6.502, 5.563, 6.498, 5.712, 6.342, 5.708, 6.34, 5.574, 6.34, 5.574, 6.342, 5.708, 6.234, 5.681, 6.21, 5.568, 5.725, -3.332, 5.725, -3.492, 5.886, -3.503, 5.876, -3.332, 5.876, -3.332, 5.886, -3.503, 6.01, -3.497, 6.014, -3.332, 5.725, -3.492, 5.722, -3.641, 5.878, -3.637, 5.886, -3.503, 5.886, -3.503, 5.878, -3.637, 5.982, -3.61, 6.01, -3.497, -4.204, 6.204, -4.052, 6.204, -4.042, 6.375, -4.204, 6.364, -4.204, 6.364, -4.042, 6.375, -4.047, 6.509, -4.204, 6.513, -4.052, 6.204, -3.911, 6.204, -3.915, 6.369, -4.042, 6.375, -4.042, 6.375, -3.915, 6.369, -3.941, 6.482, -4.047, 6.509, 6.552, 5.403, 6.703, 5.403, 6.712, 5.574, 6.551, 5.563, 6.551, 5.563, 6.712, 5.574, 6.703, 5.708, 6.548, 5.712, 6.703, 5.403, 6.84, 5.403, 6.836, 5.568, 6.712, 5.574, 6.712, 5.574, 6.836, 5.568, 6.808, 5.68, 6.703, 5.708, 3.978, 5.624, 4.13, 5.624, 4.14, 5.795, 3.978, 5.784, 3.978, 5.784, 4.14, 5.795, 4.135, 5.929, 3.978, 5.933, 4.13, 5.624, 4.271, 5.624, 4.267, 5.789, 4.14, 5.795, 4.14, 5.795, 4.267, 5.789, 4.241, 5.901, 4.135, 5.929, 6.503, 3.984, 6.351, 3.985, 6.34, 3.813, 6.502, 3.824, 6.502, 3.824, 6.34, 3.813, 6.342, 3.679, 6.498, 3.675, 6.351, 3.985, 6.206, 3.984, 6.21, 3.819, 6.34, 3.813, 6.34, 3.813, 6.21, 3.819, 6.234, 3.707, 6.342, 3.679, -0.3309, 0.8289, -0.3307, 0.6687, -0.1687, 0.6579, -0.1795, 0.8289, -0.1795, 0.8289, -0.1687, 0.6579, -0.03854, 0.6637, -0.03503, 0.8289, -0.3307, 0.6687, -0.3272, 0.5197, -0.1709, 0.5236, -0.1687, 0.6579, -0.1687, 0.6579, -0.1709, 0.5236, -0.063, 0.5513, -0.03854, 0.6637, -5.547, 6.204, -5.547, 6.364, -5.709, 6.375, -5.699, 6.204, -5.699, 6.204, -5.709, 6.375, -5.836, 6.369, -5.84, 6.204, -5.547, 6.364, -5.547, 6.513, -5.703, 6.509, -5.709, 6.375, -5.709, 6.375, -5.703, 6.509, -5.81, 6.482, -5.836, 6.369, -0.3801, 0.8289, -0.5312, 0.8289, -0.541, 0.6579, -0.3799, 0.6688, -0.3799, 0.6688, -0.541, 0.6579, -0.5322, 0.5236, -0.3764, 0.5197, -0.5312, 0.8289, -0.6685, 0.8289, -0.6645, 0.6637, -0.541, 0.6579, -0.541, 0.6579, -0.6645, 0.6637, -0.6367, 0.5513, -0.5322, 0.5236, 6.552, 3.984, 6.551, 3.824, 6.712, 3.813, 6.703, 3.984, 6.703, 3.984, 6.712, 3.813, 6.836, 3.819, 6.84, 3.984, 6.551, 3.824, 6.548, 3.675, 6.703, 3.679, 6.712, 3.813, 6.712, 3.813, 6.703, 3.679, 6.808, 3.706, 6.836, 3.819, 2.635, 3.984, 2.483, 3.984, 2.473, 3.813, 2.635, 3.824, 2.635, 3.824, 2.473, 3.813, 2.479, 3.679, 2.635, 3.675, 2.483, 3.984, 2.342, 3.984, 2.346, 3.819, 2.473, 3.813, 2.473, 3.813, 2.346, 3.819, 2.372, 3.707, 2.479, 3.679, 5.931, -0.7821, 5.78, -0.7821, 5.769, -0.953, 5.931, -0.9421, 5.931, -0.9421, 5.769, -0.953, 5.771, -1.087, 5.927, -1.091, 5.78, -0.7821, 5.635, -0.7819, 5.639, -0.947, 5.769, -0.953, 5.769, -0.953, 5.639, -0.947, 5.663, -1.059, 5.771, -1.087, 5.676, -1.693, 5.676, -1.533, 5.514, -1.522, 5.525, -1.693, 5.525, -1.693, 5.514, -1.522, 5.384, -1.528, 5.38, -1.693, 5.676, -1.533, 5.673, -1.384, 5.516, -1.387, 5.514, -1.522, 5.514, -1.522, 5.516, -1.387, 5.408, -1.415, 5.384, -1.528, -4.204, 4.565, -4.204, 4.405, -4.042, 4.394, -4.052, 4.565, -4.052, 4.565, -4.042, 4.394, -3.915, 4.4, -3.911, 4.565, -4.204, 4.405, -4.204, 4.256, -4.047, 4.259, -4.042, 4.394, -4.042, 4.394, -4.047, 4.259, -3.941, 4.287, -3.915, 4.4, 5.725, -1.693, 5.877, -1.693, 5.886, -1.522, 5.725, -1.533, 5.725, -1.533, 5.886, -1.522, 5.878, -1.387, 5.722, -1.384, 5.877, -1.693, 6.014, -1.693, 6.01, -1.528, 5.886, -1.522, 5.886, -1.522, 6.01, -1.528, 5.982, -1.415, 5.878, -1.387, 5.98, -0.782, 5.98, -0.9421, 6.141, -0.9529, 6.131, -0.782, 6.131, -0.782, 6.141, -0.9529, 6.264, -0.9468, 6.268, -0.7817, 5.98, -0.9421, 5.976, -1.091, 6.132, -1.087, 6.141, -0.9529, 6.141, -0.9529, 6.132, -1.087, 6.237, -1.059, 6.264, -0.9468, 3.978, 3.984, 3.978, 3.824, 4.14, 3.813, 4.13, 3.984, 4.13, 3.984, 4.14, 3.813, 4.267, 3.819, 4.271, 3.984, 3.978, 3.824, 3.978, 3.675, 4.135, 3.679, 4.14, 3.813, 4.14, 3.813, 4.135, 3.679, 4.241, 3.707, 4.267, 3.819, -0.3309, 2.468, -0.1794, 2.468, -0.1687, 2.639, -0.3307, 2.628, -0.3307, 2.628, -0.1687, 2.639, -0.1709, 2.774, -0.3272, 2.777, -0.1794, 2.468, -0.03503, 2.468, -0.03854, 2.633, -0.1687, 2.639, -0.1687, 2.639, -0.03854, 2.633, -0.063, 2.746, -0.1709, 2.774, 5.931, 0.6368, 5.931, 0.7969, 5.769, 0.8077, 5.78, 0.6367, 5.78, 0.6367, 5.769, 0.8077, 5.639, 0.8021, 5.635, 0.6369, 5.931, 0.7969, 5.927, 0.9462, 5.771, 0.9422, 5.769, 0.8077, 5.769, 0.8077, 5.771, 0.9422, 5.663, 0.9147, 5.639, 0.8021, -5.547, 4.565, -5.699, 4.565, -5.709, 4.394, -5.547, 4.405, -5.547, 4.405, -5.709, 4.394, -5.703, 4.259, -5.547, 4.256, -5.699, 4.565, -5.84, 4.565, -5.836, 4.4, -5.709, 4.394, -5.709, 4.394, -5.836, 4.4, -5.81, 4.287, -5.703, 4.259, 5.98, 0.6368, 6.131, 0.6368, 6.141, 0.8078, 5.98, 0.7968, 5.98, 0.7968, 6.141, 0.8078, 6.132, 0.9423, 5.976, 0.9462, 6.131, 0.6368, 6.268, 0.6371, 6.264, 0.8023, 6.141, 0.8078, 6.141, 0.8078, 6.264, 0.8023, 6.237, 0.9148, 6.132, 0.9423, -0.3801, 2.468, -0.3799, 2.628, -0.541, 2.639, -0.5311, 2.468, -0.5311, 2.468, -0.541, 2.639, -0.6645, 2.633, -0.6685, 2.468, -0.3799, 2.628, -0.3764, 2.777, -0.5322, 2.774, -0.541, 2.639, -0.541, 2.639, -0.5322, 2.774, -0.6367, 2.746, -0.6645, 2.633, 3.978, 5.624, 3.978, 5.784, 2.635, 5.784, 2.635, 5.624, 3.978, 5.784, 3.978, 5.933, 2.635, 5.933, 2.635, 5.784, 6.206, 3.984, 6.351, 3.985, 6.351, 5.403, 6.206, 5.403, 6.351, 3.985, 6.503, 3.984, 6.503, 5.403, 6.351, 5.403, 5.676, -3.332, 5.676, -3.492, 5.725, -3.492, 5.725, -3.332, 5.676, -3.492, 5.673, -3.641, 5.722, -3.641, 5.725, -3.492, 6.498, 5.712, 6.502, 5.563, 6.551, 5.563, 6.548, 5.712, 6.502, 5.563, 6.503, 5.403, 6.552, 5.403, 6.551, 5.563, -4.204, 6.204, -4.204, 6.364, -5.547, 6.364, -5.547, 6.204, -4.204, 6.364, -4.204, 6.513, -5.547, 6.513, -5.547, 6.364, 6.84, 5.403, 6.703, 5.403, 6.703, 3.984, 6.84, 3.984, 6.703, 5.403, 6.552, 5.403, 6.552, 3.984, 6.703, 3.984, -0.3801, 0.8289, -0.3799, 0.6688, -0.3307, 0.6687, -0.3309, 0.8289, -0.3799, 0.6688, -0.3764, 0.5197, -0.3272, 0.5197, -0.3307, 0.6687, 6.548, 3.675, 6.551, 3.824, 6.502, 3.824, 6.498, 3.675, 6.551, 3.824, 6.552, 3.984, 6.503, 3.984, 6.502, 3.824, 3.978, 3.984, 4.13, 3.984, 4.13, 5.624, 3.978, 5.624, 4.13, 3.984, 4.271, 3.984, 4.271, 5.624, 4.13, 5.624, -0.03503, 2.468, -0.1794, 2.468, -0.1795, 0.8289, -0.03503, 0.8289, -0.1794, 2.468, -0.3309, 2.468, -0.3309, 0.8289, -0.1795, 0.8289, -5.547, 6.204, -5.699, 6.204, -5.699, 4.565, -5.547, 4.565, -5.699, 6.204, -5.84, 6.204, -5.84, 4.565, -5.699, 4.565, -0.6685, 0.8289, -0.5312, 0.8289, -0.5311, 2.468, -0.6685, 2.468, -0.5312, 0.8289, -0.3801, 0.8289, -0.3801, 2.468, -0.5311, 2.468, 5.98, 0.6368, 5.98, 0.7968, 5.931, 0.7969, 5.931, 0.6368, 5.98, 0.7968, 5.976, 0.9462, 5.927, 0.9462, 5.931, 0.7969, -0.3764, 2.777, -0.3799, 2.628, -0.3307, 2.628, -0.3272, 2.777, -0.3799, 2.628, -0.3801, 2.468, -0.3309, 2.468, -0.3307, 2.628, 2.635, 3.984, 2.635, 3.824, 3.978, 3.824, 3.978, 3.984, 2.635, 3.824, 2.635, 3.675, 3.978, 3.675, 3.978, 3.824, 5.635, -0.7819, 5.78, -0.7821, 5.78, 0.6367, 5.635, 0.6369, 5.78, -0.7821, 5.931, -0.7821, 5.931, 0.6368, 5.78, 0.6367, -5.547, 4.565, -5.547, 4.405, -4.204, 4.405, -4.204, 4.565, -5.547, 4.405, -5.547, 4.256, -4.204, 4.256, -4.204, 4.405, 6.268, 0.6371, 6.131, 0.6368, 6.131, -0.782, 6.268, -0.7817, 6.131, 0.6368, 5.98, 0.6368, 5.98, -0.782, 6.131, -0.782, 5.725, -1.693, 5.725, -1.533, 5.676, -1.533, 5.676, -1.693, 5.725, -1.533, 5.722, -1.384, 5.673, -1.384, 5.676, -1.533, 5.976, -1.091, 5.98, -0.9421, 5.931, -0.9421, 5.927, -1.091, 5.98, -0.9421, 5.98, -0.782, 5.931, -0.7821, 5.931, -0.9421, 2.635, 5.624, 2.483, 5.624, 2.483, 3.984, 2.635, 3.984, 2.483, 5.624, 2.342, 5.624, 2.342, 3.984, 2.483, 3.984, 5.38, -3.332, 5.525, -3.332, 5.525, -1.693, 5.38, -1.693, 5.525, -3.332, 5.676, -3.332, 5.676, -1.693, 5.525, -1.693, -4.204, 4.565, -4.052, 4.565, -4.052, 6.204, -4.204, 6.204, -4.052, 4.565, -3.911, 4.565, -3.911, 6.204, -4.052, 6.204, 6.014, -1.693, 5.877, -1.693, 5.876, -3.332, 6.014, -3.332, 5.877, -1.693, 5.725, -1.693, 5.725, -3.332, 5.876, -3.332, 3.978, 5.624, 2.635, 5.624, 2.635, 3.984, 3.978, 3.984])
me_base.materials.append(mat_material)
me_base.use_remesh_preserve_volume = False
me_base.use_remesh_preserve_attributes = False
me_base.use_mirror_vertex_groups = False
me_base.update()

# ---- objects
ob_sofa = bpy.data.objects.new('Sofa', me_base)
ob_lamp = bpy.data.objects.new('Lamp', light_lamp)
ob_camera = bpy.data.objects.new('Camera', cam_camera)

# ---- transforms, parenting, visibility, modifiers, constraints
ob_sofa.location = (0.0, 0.0, 0.25)
ob_sofa.lock_rotations_4d = False
ob_sofa.empty_display_type = 'ARROWS'
ob_sofa.lineart.crease_threshold = 0.0
_vg = ob_sofa.vertex_groups.new(name='Base')
_vg = ob_sofa.vertex_groups.new(name='Foot')
_vg = ob_sofa.vertex_groups.new(name='Cushion')
ob_lamp.location = (4.076, 1.005, 5.904)
ob_lamp.rotation_euler = (0.6503, 0.05522, 1.866)
ob_lamp.lock_rotations_4d = False
ob_lamp.empty_display_type = 'ARROWS'
ob_lamp.color = (0.0, 0.0, 0.0, 0.0)
ob_lamp.lineart.crease_threshold = 0.0
ob_camera.location = (7.481, -6.508, 5.344)
ob_camera.rotation_euler = (1.109, 0.0, 0.8149)
ob_camera.lock_rotations_4d = False
ob_camera.empty_display_type = 'ARROWS'
ob_camera.color = (0.0, 0.0, 0.0, 0.0)
ob_camera.display_type = 'WIRE'
ob_camera.lineart.crease_threshold = 0.0

# ---- collection membership
col_collection_1.objects.link(ob_sofa)
col_collection_1.objects.link(ob_lamp)
col_collection_1.objects.link(ob_camera)

# ---- scene / render settings (as saved in the file)
scene.camera = ob_camera
scene.frame_start = 1; scene.frame_end = 250; scene.frame_set(11)
scene.render.engine = 'CYCLES'
scene.render.resolution_percentage = 50
scene.render.dither_intensity = 0.0
scene.cycles.use_denoising = False
scene.cycles.samples = 128
scene.cycles.sampling_pattern = 'TABULATED_SOBOL'
scene.cycles.light_sampling_threshold = 0.0
scene.cycles.use_adaptive_sampling = False
scene.cycles.use_light_tree = False
scene.cycles.blur_glossy = 0.0
scene.cycles.sample_clamp_indirect = 0.0
scene.view_settings.view_transform = 'Standard'
bpy.context.view_layer.update()

